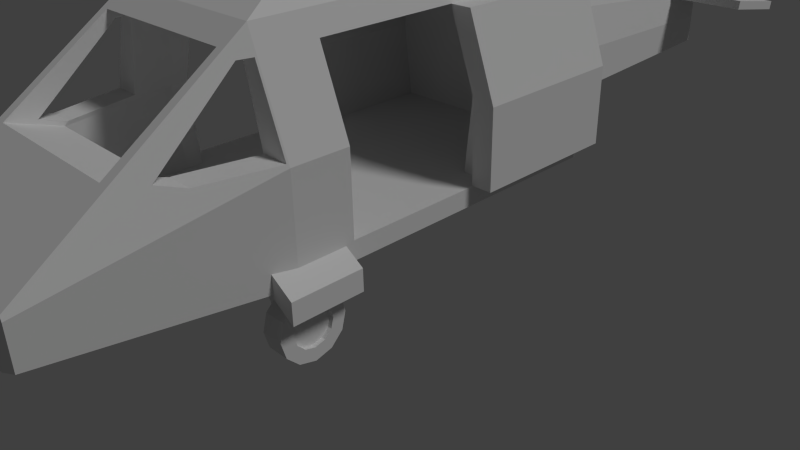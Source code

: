 # Source: black_hawk_eo.blend  (saved by Blender 2.79.0; exported with 4.5.12 LTS)
import bpy
from mathutils import Matrix  # noqa: F401  (used for matrix-valued properties, if any)

bpy.ops.wm.read_factory_settings(use_empty=True)
scene = bpy.context.scene
scene.name = 'Untitled'

# ---- collections
col_collection_1 = bpy.data.collections.new('Collection 1'); scene.collection.children.link(col_collection_1)

# ---- materials (node trees are filled in below, after node groups)
mat_material = bpy.data.materials.new('Material')
mat_material.alpha_threshold = 0.0
mat_material.use_transparent_shadow = False
mat_material.roughness = 0.5

# ---- material node trees

# ---- world
world_world = bpy.data.worlds.new('World'); scene.world = world_world
world_world.color = (0.05088, 0.05088, 0.05088)
world_world.use_sun_shadow = False
world_world.sun_shadow_jitter_overblur = 0.0
world_world.cycles.sampling_method = 'NONE'
world_world.cycles.sample_map_resolution = 256

# ---- cameras
cam_camera = bpy.data.cameras.new('Camera')
cam_camera.clip_end = 100.0
cam_camera.lens = 35.0
cam_camera.sensor_width = 32.0
cam_camera.sensor_height = 18.0
cam_camera.ortho_scale = 7.314
cam_camera.dof.focus_distance = 0.0
cam_camera.dof.aperture_fstop = 128.0

# ---- lights
light_lamp = bpy.data.lights.new('Lamp', 'SUN')
light_lamp.transmission_factor = 0.0
light_lamp.cutoff_distance = 30.0
light_lamp.angle = 0.1993
light_lamp.energy = 1.0
light_lamp.shadow_buffer_clip_start = 1.001
light_lamp.shadow_soft_size = 0.1
light_lamp.shadow_cascade_max_distance = 1000.0
light_lamp.cycles.use_multiple_importance_sampling = False

# ---- meshes
me_cube = bpy.data.meshes.new('Cube')
me_cube.from_pydata([(-1.405, -2.535, -0.9843), (-1.405, -2.535, -0.7132), (-1.405, -1.647, -0.9843), (-1.405, -1.647, -0.7132), (-1.754, -2.535, -1.215), (-1.754, -2.535, -0.9444), (-1.754, -1.647, -1.215), (-1.754, -1.647, -0.9444), (1.405, -2.535, -0.9843), (1.405, -2.535, -0.7132), (1.405, -1.647, -0.9843), (1.405, -1.647, -0.7132), (1.754, -2.535, -1.215), (1.754, -2.535, -0.9444), (1.754, -1.647, -1.215), (1.754, -1.647, -0.9444), (-1.502, 2.243, -0.7636), (-1.155, 2.243, 1.231), (-1.502, 0.2435, -0.7636), (-1.155, 0.2435, 1.231), (-1.768, 2.243, -0.7636), (-1.422, 2.243, 1.231), (-1.768, 0.2435, -0.7636), (-1.422, 0.2435, 1.231), (-1.502, 2.243, 0.2335), (-1.502, 0.2435, 0.2335), (-1.768, 0.2435, 0.2335), (-1.768, 2.243, 0.2335), (1.502, 0.2435, -0.7636), (1.155, 0.2435, 1.231), (1.502, 2.243, -0.7636), (1.155, 2.243, 1.231), (1.768, 0.2435, -0.7636), (1.422, 0.2435, 1.231), (1.768, 2.243, -0.7636), (1.422, 2.243, 1.231), (1.502, 0.2435, 0.2335), (1.502, 2.243, 0.2335), (1.768, 2.243, 0.2335), (1.768, 0.2435, 0.2335), (0.04908, 8.171, 1.942), (0.04908, 8.071, 1.842), (0.04908, 7.971, 1.942), (0.04908, 8.071, 2.042), (-0.006686, 0.2085, 1.794), (-0.006686, 0.2085, 2.192), (0.2464, 0.0585, 2.192), (0.2464, 0.0585, 1.794), (0.2464, -0.2415, 2.192), (0.2464, -0.2415, 1.794), (-0.006686, -0.3915, 2.192), (-0.006686, -0.3915, 1.794), (-0.2598, -0.2415, 2.192), (-0.2598, -0.2415, 1.794), (-0.2598, 0.0585, 2.192), (-0.2598, 0.0585, 1.794), (-1.154, -1.139, 1.708), (-0.832, -1.139, 1.985), (-1.154, 1.139, 1.708), (-0.832, 1.139, 1.985), (-0.9788, -1.139, 1.494), (-0.6573, -1.139, 1.771), (-0.9788, 1.139, 1.494), (-0.6573, 1.139, 1.771), (0.9782, -1.139, 1.494), (0.6567, -1.139, 1.771), (0.9782, 1.139, 1.494), (0.6567, 1.139, 1.771), (1.153, -1.139, 1.707), (0.8314, -1.139, 1.984), (1.153, 1.139, 1.707), (0.8314, 1.139, 1.984), (-1.352, 6.466, 0.06531), (-1.352, 6.489, 0.1906), (-1.352, 7.565, -0.1284), (-1.352, 7.587, -0.003112), (1.352, 6.466, 0.06531), (1.352, 6.489, 0.1906), (1.352, 7.565, -0.1284), (1.352, 7.587, -0.003112), (-0.1034, 5.318, -0.2299), (-0.1034, 7.899, 1.764), (-0.1034, 7.324, -0.2299), (-0.1034, 8.242, 1.764), (0.1034, 5.318, -0.2299), (0.1034, 7.899, 1.764), (0.1034, 7.324, -0.2299), (0.1034, 8.242, 1.764), (-0.1034, 7.899, 2.075), (-0.1034, 8.242, 2.075), (0.1034, 8.242, 2.075), (0.1034, 7.899, 2.075), (-1.519, -2.251, 0.2531), (-1.519, -1.539, 0.2531), (-1.519, -1.539, -0.7636), (-1.519, 0.4613, -0.7636), (-1.519, 0.4613, 0.2531), (-1.519, 2.176, 0.2531), (-1.519, 2.176, -1.0), (-1.519, -2.251, -1.0), (-1.116, -4.839, -0.8789), (-1.116, -4.839, -0.3643), (-1.063, -2.251, 1.506), (-1.063, 2.176, 1.506), (-1.163, 0.4613, 1.231), (-1.163, -1.539, 1.231), (-0.5961, 3.233, -0.1042), (-0.5961, 3.233, -0.6937), (-1.023, 1.827, -1.172), (-1.023, -2.255, -1.172), (-1.299, -3.149, 0.2801), (1.13, -4.839, -0.3643), (1.116, -4.839, -0.8789), (-1.165, -2.274, 1.21), (-0.5315, -1.165, 1.979), (-0.5315, 1.048, 1.979), (-0.4172, 3.233, 0.4853), (1.519, 2.176, -1.0), (0.5961, 3.233, -0.6937), (-0.1501, 7.342, -0.4168), (1.023, 1.827, -1.172), (1.023, -2.255, -1.172), (-1.499, -2.274, 0.2916), (-1.196, -3.44, 0.3759), (-0.7524, -4.843, -1.051), (1.519, -2.251, -1.0), (1.116, -4.839, -0.3052), (-1.116, -4.839, -0.3052), (0.7524, -4.843, -1.051), (-1.125, -2.446, 1.21), (1.063, 2.176, 1.506), (0.5315, 1.048, 1.979), (1.063, -2.251, 1.506), (0.5315, -1.165, 1.979), (0.4172, 3.233, 0.4853), (1.519, 2.176, 0.2531), (0.5961, 3.233, -0.1042), (0.1501, 7.342, -0.4168), (-1.166, -2.274, 0.2916), (-0.9685, -3.44, 0.3759), (-0.9685, -3.149, 0.2801), (1.519, -2.251, 0.2531), (1.199, -3.44, 0.3759), (0.9685, -3.78, 0.4358), (-0.9685, -3.78, 0.4358), (0.9685, -2.522, 1.316), (-0.9737, -2.274, 1.21), (-1.149, -2.342, 1.21), (1.519, 0.4613, 0.2531), (1.519, 0.4613, -0.7636), (1.519, -1.539, -0.7636), (1.519, -1.539, 0.2531), (-0.9685, -3.146, 0.2801), (-0.9685, -2.446, 1.21), (-0.9685, -2.522, 1.316), (-0.9685, -3.188, 0.2343), (-0.9685, -2.342, 1.21), (-0.9685, -2.297, 1.21), (-0.9685, -2.276, 1.232), (1.291, -3.149, 0.2801), (0.9685, -2.276, 1.232), (0.9685, -2.297, 1.21), (0.9685, -2.342, 1.21), (0.9685, -2.446, 1.21), (0.9685, -3.44, 0.3759), (0.9685, -3.149, 0.2801), (0.9685, -3.146, 0.2801), (0.9685, -3.188, 0.2343), (-0.9685, -1.752, 1.232), (1.163, -1.539, 1.231), (1.163, 0.4613, 1.231), (1.499, -2.274, 0.2916), (1.123, -2.446, 1.21), (0.9685, -2.274, 1.21), (1.165, -2.274, 1.21), (1.149, -2.342, 1.21), (0.9685, -3.122, 0.2804), (1.194, -3.188, -0.7636), (-1.194, -3.188, -0.7636), (-1.298, -1.752, 0.2343), (0.9685, -1.752, 1.232), (1.159, -2.274, 0.2916), (1.046, -2.274, 0.8697), (1.298, -1.752, 0.2343), (1.194, -1.752, -0.7636), (-1.194, -1.752, -0.7636), (-1.298, -1.539, 0.2343), (-0.969, -1.539, 1.231), (-0.969, 0.4613, 1.231), (-1.298, 0.4613, 0.2343), (-1.298, 1.998, 0.2343), (-0.9685, 1.998, 1.232), (0.9685, 1.998, 1.232), (1.194, 1.998, -0.7636), (-1.194, 1.998, -0.7636), (-1.194, 0.4613, -0.7636), (-1.194, -1.539, -0.7636), (1.298, 1.998, 0.2343), (1.298, 0.4613, 0.2343), (0.969, 0.4613, 1.231), (0.969, -1.539, 1.231), (1.298, -1.539, 0.2343), (1.194, -1.539, -0.7636), (1.194, 0.4613, -0.7636), (-0.1548, 7.359, -0.4098), (-0.1548, 7.359, -0.824), (0.1548, 7.359, -0.824), (-0.1509, 7.359, 0.004524), (0.1509, 7.359, 0.004524), (0.1548, 7.359, -0.4098), (-0.7608, -2.042, -0.9923), (-0.7608, -2.042, -0.7912), (-0.7608, -2.243, -0.9923), (-0.7608, -2.243, -0.7912), (-1.092, -2.042, -1.601), (-1.092, -2.042, -1.399), (-1.092, -2.243, -1.601), (-1.092, -2.243, -1.399), (0.7608, -2.243, -0.9923), (0.7608, -2.243, -0.7912), (0.7608, -2.042, -0.9923), (0.7608, -2.042, -0.7912), (1.092, -2.243, -1.601), (1.092, -2.243, -1.399), (1.092, -2.042, -1.601), (1.092, -2.042, -1.399), (-0.1804, 3.2, -1.641), (-0.1804, 3.059, -1.5), (-0.1804, 3.341, -1.5), (-0.1804, 3.2, -1.359), (0.1804, 3.2, -1.641), (0.1804, 3.059, -1.5), (0.1804, 3.341, -1.5), (0.1804, 3.2, -1.359), (-0.1804, 2.422, -0.8636), (-0.1804, 2.564, -0.7222), (0.1804, 2.564, -0.7222), (0.1804, 2.422, -0.8636), (-1.285, -2.243, -1.6), (-1.285, -2.243, -0.9113), (-1.285, -2.043, -1.6), (-1.285, -2.043, -0.9113), (-1.09, -2.243, -1.6), (-1.09, -2.243, -0.9113), (-1.09, -2.043, -1.6), (-1.09, -2.043, -0.9113), (1.09, -2.243, -1.6), (1.09, -2.243, -0.9113), (1.09, -2.043, -1.6), (1.09, -2.043, -0.9113), (1.285, -2.243, -1.6), (1.285, -2.243, -0.9113), (1.285, -2.043, -1.6), (1.285, -2.043, -0.9113), (0.1364, 3.216, -1.085), (0.1364, 3.424, -1.14), (-0.1364, 3.216, -1.085), (-0.1364, 3.424, -1.14), (0.1364, 3.424, -1.14), (0.1364, 3.576, -1.292), (-0.1364, 3.424, -1.14), (-0.1364, 3.576, -1.292), (0.1364, 3.576, -1.292), (0.1364, 3.632, -1.5), (-0.1364, 3.576, -1.292), (-0.1364, 3.632, -1.5), (0.1364, 3.632, -1.5), (0.1364, 3.576, -1.708), (-0.1364, 3.632, -1.5), (-0.1364, 3.576, -1.708), (0.1364, 3.576, -1.708), (0.1364, 3.424, -1.86), (-0.1364, 3.576, -1.708), (-0.1364, 3.424, -1.86), (0.1364, 3.424, -1.86), (0.1364, 3.216, -1.915), (-0.1364, 3.424, -1.86), (-0.1364, 3.216, -1.915), (0.1364, 3.216, -1.915), (0.1364, 3.009, -1.86), (-0.1364, 3.216, -1.915), (-0.1364, 3.009, -1.86), (0.1364, 3.009, -1.86), (0.1364, 2.857, -1.708), (-0.1364, 3.009, -1.86), (-0.1364, 2.857, -1.708), (0.1364, 2.857, -1.708), (0.1364, 2.801, -1.5), (-0.1364, 2.857, -1.708), (-0.1364, 2.801, -1.5), (0.1364, 2.801, -1.5), (0.1364, 2.857, -1.292), (-0.1364, 2.801, -1.5), (-0.1364, 2.857, -1.292), (0.1364, 3.009, -1.14), (0.1364, 3.091, -1.282), (0.1364, 3.216, -1.085), (0.1364, 3.216, -1.249), (0.1364, 2.999, -1.374), (0.1364, 2.857, -1.292), (0.1364, 2.965, -1.5), (0.1364, 2.801, -1.5), (0.1364, 2.999, -1.626), (0.1364, 2.857, -1.708), (0.1364, 3.091, -1.718), (0.1364, 3.009, -1.86), (0.1364, 3.216, -1.751), (0.1364, 3.216, -1.915), (0.1364, 3.342, -1.718), (0.1364, 3.424, -1.86), (0.1364, 3.434, -1.626), (0.1364, 3.576, -1.708), (0.1364, 3.468, -1.5), (0.1364, 3.632, -1.5), (0.1364, 3.434, -1.374), (0.1364, 3.576, -1.292), (0.1364, 3.342, -1.282), (0.1364, 3.424, -1.14), (0.1364, 3.009, -1.14), (0.1364, 3.216, -1.085), (-0.1364, 3.009, -1.14), (-0.1364, 3.216, -1.085), (0.1364, 2.857, -1.292), (0.1364, 3.009, -1.14), (-0.1364, 2.857, -1.292), (-0.1364, 3.009, -1.14), (-0.1364, 3.424, -1.86), (-0.1364, 3.216, -1.915), (-0.1364, 3.009, -1.86), (-0.1364, 2.857, -1.708), (-0.1364, 3.576, -1.708), (-0.1364, 2.801, -1.5), (-0.1364, 3.632, -1.5), (-0.1364, 2.857, -1.292), (-0.1364, 3.576, -1.292), (-0.1364, 3.009, -1.14), (-0.1364, 3.424, -1.14), (-0.1364, 3.216, -1.085), (0.1364, 3.091, -1.282), (0.0881, 3.091, -1.282), (0.1364, 3.216, -1.249), (0.0881, 3.216, -1.249), (0.0881, 3.091, -1.718), (0.0881, 3.216, -1.751), (0.0881, 3.342, -1.718), (0.0881, 2.999, -1.626), (0.0881, 3.434, -1.626), (0.0881, 3.468, -1.5), (0.0881, 2.965, -1.5), (0.0881, 3.434, -1.374), (0.0881, 2.999, -1.374), (0.0881, 3.342, -1.282), (0.0881, 3.091, -1.282), (0.0881, 3.216, -1.249), (0.1364, 2.999, -1.374), (0.0881, 2.999, -1.374), (0.1364, 3.091, -1.282), (0.0881, 3.091, -1.282), (0.1364, 2.965, -1.5), (0.0881, 2.965, -1.5), (0.1364, 2.999, -1.374), (0.0881, 2.999, -1.374), (0.1364, 2.999, -1.626), (0.0881, 2.999, -1.626), (0.1364, 2.965, -1.5), (0.0881, 2.965, -1.5), (0.1364, 3.091, -1.718), (0.0881, 3.091, -1.718), (0.1364, 2.999, -1.626), (0.0881, 2.999, -1.626), (0.1364, 3.216, -1.751), (0.0881, 3.216, -1.751), (0.1364, 3.091, -1.718), (0.0881, 3.091, -1.718), (0.1364, 3.342, -1.718), (0.0881, 3.342, -1.718), (0.1364, 3.216, -1.751), (0.0881, 3.216, -1.751), (0.1364, 3.434, -1.626), (0.0881, 3.434, -1.626), (0.1364, 3.342, -1.718), (0.0881, 3.342, -1.718), (0.1364, 3.468, -1.5), (0.0881, 3.468, -1.5), (0.1364, 3.434, -1.626), (0.0881, 3.434, -1.626), (0.1364, 3.434, -1.374), (0.0881, 3.434, -1.374), (0.1364, 3.468, -1.5), (0.0881, 3.468, -1.5), (0.1364, 3.342, -1.282), (0.0881, 3.342, -1.282), (0.1364, 3.434, -1.374), (0.0881, 3.434, -1.374), (0.1364, 3.216, -1.249), (0.0881, 3.216, -1.249), (0.1364, 3.342, -1.282), (0.0881, 3.342, -1.282), (-0.1364, 2.973, -1.5), (-0.1364, 3.006, -1.378), (-0.1364, 3.338, -1.711), (-0.1364, 3.216, -1.744), (-0.1364, 3.427, -1.378), (-0.1364, 3.338, -1.289), (-0.1364, 3.095, -1.289), (-0.1364, 3.427, -1.622), (-0.1364, 3.46, -1.5), (-0.1364, 3.216, -1.256), (-0.1364, 3.095, -1.711), (-0.1364, 3.006, -1.622), (-0.09103, 2.973, -1.5), (-0.09103, 3.006, -1.378), (-0.09103, 3.338, -1.711), (-0.09103, 3.216, -1.744), (-0.09103, 3.427, -1.378), (-0.09103, 3.338, -1.289), (-0.09103, 3.095, -1.289), (-0.09103, 3.427, -1.622), (-0.09103, 3.46, -1.5), (-0.09103, 3.216, -1.256), (-0.09103, 3.095, -1.711), (-0.09103, 3.006, -1.622), (-1.551, -2.143, -1.085), (-1.551, -2.35, -1.14), (-1.278, -2.143, -1.085), (-1.278, -2.35, -1.14), (-1.551, -2.35, -1.14), (-1.551, -2.502, -1.292), (-1.278, -2.35, -1.14), (-1.278, -2.502, -1.292), (-1.551, -2.502, -1.292), (-1.551, -2.558, -1.5), (-1.278, -2.502, -1.292), (-1.278, -2.558, -1.5), (-1.551, -2.558, -1.5), (-1.551, -2.502, -1.708), (-1.278, -2.558, -1.5), (-1.278, -2.502, -1.708), (-1.551, -2.502, -1.708), (-1.551, -2.35, -1.86), (-1.278, -2.502, -1.708), (-1.278, -2.35, -1.86), (-1.551, -2.35, -1.86), (-1.551, -2.143, -1.915), (-1.278, -2.35, -1.86), (-1.278, -2.143, -1.915), (-1.551, -2.143, -1.915), (-1.551, -1.935, -1.86), (-1.278, -2.143, -1.915), (-1.278, -1.935, -1.86), (-1.551, -1.935, -1.86), (-1.551, -1.783, -1.708), (-1.278, -1.935, -1.86), (-1.278, -1.783, -1.708), (-1.551, -1.783, -1.708), (-1.551, -1.728, -1.5), (-1.278, -1.783, -1.708), (-1.278, -1.728, -1.5), (-1.551, -1.728, -1.5), (-1.551, -1.783, -1.292), (-1.278, -1.728, -1.5), (-1.278, -1.783, -1.292), (-1.551, -1.935, -1.14), (-1.551, -2.017, -1.282), (-1.551, -2.143, -1.085), (-1.551, -2.143, -1.249), (-1.551, -1.925, -1.374), (-1.551, -1.783, -1.292), (-1.551, -1.891, -1.5), (-1.551, -1.728, -1.5), (-1.551, -1.925, -1.626), (-1.551, -1.783, -1.708), (-1.551, -2.017, -1.718), (-1.551, -1.935, -1.86), (-1.551, -2.143, -1.751), (-1.551, -2.143, -1.915), (-1.551, -2.268, -1.718), (-1.551, -2.35, -1.86), (-1.551, -2.36, -1.626), (-1.551, -2.502, -1.708), (-1.551, -2.394, -1.5), (-1.551, -2.558, -1.5), (-1.551, -2.36, -1.374), (-1.551, -2.502, -1.292), (-1.551, -2.268, -1.282), (-1.551, -2.35, -1.14), (-1.551, -1.935, -1.14), (-1.551, -2.143, -1.085), (-1.278, -1.935, -1.14), (-1.278, -2.143, -1.085), (-1.551, -1.783, -1.292), (-1.551, -1.935, -1.14), (-1.278, -1.783, -1.292), (-1.278, -1.935, -1.14), (-1.278, -2.35, -1.86), (-1.278, -2.143, -1.915), (-1.278, -1.935, -1.86), (-1.278, -1.783, -1.708), (-1.278, -2.502, -1.708), (-1.278, -1.728, -1.5), (-1.278, -2.558, -1.5), (-1.278, -1.783, -1.292), (-1.278, -2.502, -1.292), (-1.278, -1.935, -1.14), (-1.278, -2.35, -1.14), (-1.278, -2.143, -1.085), (-1.551, -2.017, -1.282), (-1.502, -2.017, -1.282), (-1.551, -2.143, -1.249), (-1.502, -2.143, -1.249), (-1.502, -2.017, -1.718), (-1.502, -2.143, -1.751), (-1.502, -2.268, -1.718), (-1.502, -1.925, -1.626), (-1.502, -2.36, -1.626), (-1.502, -2.394, -1.5), (-1.502, -1.891, -1.5), (-1.502, -2.36, -1.374), (-1.502, -1.925, -1.374), (-1.502, -2.268, -1.282), (-1.502, -2.017, -1.282), (-1.502, -2.143, -1.249), (-1.551, -1.925, -1.374), (-1.502, -1.925, -1.374), (-1.551, -2.017, -1.282), (-1.502, -2.017, -1.282), (-1.551, -1.891, -1.5), (-1.502, -1.891, -1.5), (-1.551, -1.925, -1.374), (-1.502, -1.925, -1.374), (-1.551, -1.925, -1.626), (-1.502, -1.925, -1.626), (-1.551, -1.891, -1.5), (-1.502, -1.891, -1.5), (-1.551, -2.017, -1.718), (-1.502, -2.017, -1.718), (-1.551, -1.925, -1.626), (-1.502, -1.925, -1.626), (-1.551, -2.143, -1.751), (-1.502, -2.143, -1.751), (-1.551, -2.017, -1.718), (-1.502, -2.017, -1.718), (-1.551, -2.268, -1.718), (-1.502, -2.268, -1.718), (-1.551, -2.143, -1.751), (-1.502, -2.143, -1.751), (-1.551, -2.36, -1.626), (-1.502, -2.36, -1.626), (-1.551, -2.268, -1.718), (-1.502, -2.268, -1.718), (-1.551, -2.394, -1.5), (-1.502, -2.394, -1.5), (-1.551, -2.36, -1.626), (-1.502, -2.36, -1.626), (-1.551, -2.36, -1.374), (-1.502, -2.36, -1.374), (-1.551, -2.394, -1.5), (-1.502, -2.394, -1.5), (-1.551, -2.268, -1.282), (-1.502, -2.268, -1.282), (-1.551, -2.36, -1.374), (-1.502, -2.36, -1.374), (-1.551, -2.143, -1.249), (-1.502, -2.143, -1.249), (-1.551, -2.268, -1.282), (-1.502, -2.268, -1.282), (1.551, -2.143, -1.085), (1.551, -1.935, -1.14), (1.278, -2.143, -1.085), (1.278, -1.935, -1.14), (1.551, -1.935, -1.14), (1.551, -1.783, -1.292), (1.278, -1.935, -1.14), (1.278, -1.783, -1.292), (1.551, -1.783, -1.292), (1.551, -1.728, -1.5), (1.278, -1.783, -1.292), (1.278, -1.728, -1.5), (1.551, -1.728, -1.5), (1.551, -1.783, -1.708), (1.278, -1.728, -1.5), (1.278, -1.783, -1.708), (1.551, -1.783, -1.708), (1.551, -1.935, -1.86), (1.278, -1.783, -1.708), (1.278, -1.935, -1.86), (1.551, -1.935, -1.86), (1.551, -2.143, -1.915), (1.278, -1.935, -1.86), (1.278, -2.143, -1.915), (1.551, -2.143, -1.915), (1.551, -2.35, -1.86), (1.278, -2.143, -1.915), (1.278, -2.35, -1.86), (1.551, -2.35, -1.86), (1.551, -2.502, -1.708), (1.278, -2.35, -1.86), (1.278, -2.502, -1.708), (1.551, -2.502, -1.708), (1.551, -2.558, -1.5), (1.278, -2.502, -1.708), (1.278, -2.558, -1.5), (1.551, -2.558, -1.5), (1.551, -2.502, -1.292), (1.278, -2.558, -1.5), (1.278, -2.502, -1.292), (1.551, -2.35, -1.14), (1.551, -2.268, -1.282), (1.551, -2.143, -1.085), (1.551, -2.143, -1.249), (1.551, -2.36, -1.374), (1.551, -2.502, -1.292), (1.551, -2.394, -1.5), (1.551, -2.558, -1.5), (1.551, -2.36, -1.626), (1.551, -2.502, -1.708), (1.551, -2.268, -1.718), (1.551, -2.35, -1.86), (1.551, -2.143, -1.751), (1.551, -2.143, -1.915), (1.551, -2.017, -1.718), (1.551, -1.935, -1.86), (1.551, -1.925, -1.626), (1.551, -1.783, -1.708), (1.551, -1.891, -1.5), (1.551, -1.728, -1.5), (1.551, -1.925, -1.374), (1.551, -1.783, -1.292), (1.551, -2.017, -1.282), (1.551, -1.935, -1.14), (1.551, -2.35, -1.14), (1.551, -2.143, -1.085), (1.278, -2.35, -1.14), (1.278, -2.143, -1.085), (1.551, -2.502, -1.292), (1.551, -2.35, -1.14), (1.278, -2.502, -1.292), (1.278, -2.35, -1.14), (1.278, -1.935, -1.86), (1.278, -2.143, -1.915), (1.278, -2.35, -1.86), (1.278, -2.502, -1.708), (1.278, -1.783, -1.708), (1.278, -2.558, -1.5), (1.278, -1.728, -1.5), (1.278, -2.502, -1.292), (1.278, -1.783, -1.292), (1.278, -2.35, -1.14), (1.278, -1.935, -1.14), (1.278, -2.143, -1.085), (1.551, -2.268, -1.282), (1.502, -2.268, -1.282), (1.551, -2.143, -1.249), (1.502, -2.143, -1.249), (1.502, -2.268, -1.718), (1.502, -2.143, -1.751), (1.502, -2.017, -1.718), (1.502, -2.36, -1.626), (1.502, -1.925, -1.626), (1.502, -1.891, -1.5), (1.502, -2.394, -1.5), (1.502, -1.925, -1.374), (1.502, -2.36, -1.374), (1.502, -2.017, -1.282), (1.502, -2.268, -1.282), (1.502, -2.143, -1.249), (1.551, -2.36, -1.374), (1.502, -2.36, -1.374), (1.551, -2.268, -1.282), (1.502, -2.268, -1.282), (1.551, -2.394, -1.5), (1.502, -2.394, -1.5), (1.551, -2.36, -1.374), (1.502, -2.36, -1.374), (1.551, -2.36, -1.626), (1.502, -2.36, -1.626), (1.551, -2.394, -1.5), (1.502, -2.394, -1.5), (1.551, -2.268, -1.718), (1.502, -2.268, -1.718), (1.551, -2.36, -1.626), (1.502, -2.36, -1.626), (1.551, -2.143, -1.751), (1.502, -2.143, -1.751), (1.551, -2.268, -1.718), (1.502, -2.268, -1.718), (1.551, -2.017, -1.718), (1.502, -2.017, -1.718), (1.551, -2.143, -1.751), (1.502, -2.143, -1.751), (1.551, -1.925, -1.626), (1.502, -1.925, -1.626), (1.551, -2.017, -1.718), (1.502, -2.017, -1.718), (1.551, -1.891, -1.5), (1.502, -1.891, -1.5), (1.551, -1.925, -1.626), (1.502, -1.925, -1.626), (1.551, -1.925, -1.374), (1.502, -1.925, -1.374), (1.551, -1.891, -1.5), (1.502, -1.891, -1.5), (1.551, -2.017, -1.282), (1.502, -2.017, -1.282), (1.551, -1.925, -1.374), (1.502, -1.925, -1.374), (1.551, -2.143, -1.249), (1.502, -2.143, -1.249), (1.551, -2.017, -1.282), (1.502, -2.017, -1.282), (-1.455, 2.171, -0.9957), (-0.5819, 3.222, -0.7796), (1.455, 2.171, -0.9957), (0.5819, 3.222, -0.7796), (-0.006686, 0.5685, 2.192), (0.5502, 0.2385, 2.192), (0.5502, -0.4215, 2.192), (-0.5635, -0.4215, 2.192), (-0.5635, 0.2385, 2.192), (-0.006686, -0.7515, 2.192), (-0.006686, 0.5685, 2.392), (0.5502, 0.2385, 2.392), (0.5502, -0.4215, 2.392), (-0.5635, -0.4215, 2.392), (-0.5635, 0.2385, 2.392), (-0.006686, -0.7515, 2.392), (-0.006686, 0.2385, 2.472), (0.2717, 0.0735, 2.472), (0.2717, -0.2565, 2.472), (-0.2851, -0.2565, 2.472), (-0.2851, 0.0735, 2.472), (-0.006686, -0.4215, 2.472), (0.2042, 7.971, 1.942), (0.2042, 8.071, 2.042), (0.2042, 8.171, 1.942), (0.2042, 8.071, 1.842), (0.3593, 7.868, 1.942), (0.3593, 8.071, 2.144), (0.3593, 8.274, 1.942), (0.2042, 8.274, 1.942), (0.3593, 8.071, 1.739), (0.2042, 7.868, 1.942), (0.2042, 8.071, 2.144), (0.2042, 8.071, 1.739)], [(119, 137)], [(1, 0, 2, 3), (3, 2, 6, 7), (7, 6, 4, 5), (5, 4, 0, 1), (0, 4, 6, 2), (5, 1, 3, 7), (9, 11, 10, 8), (11, 15, 14, 10), (15, 13, 12, 14), (13, 9, 8, 12), (8, 10, 14, 12), (13, 15, 11, 9), (24, 25, 18, 16), (25, 26, 22, 18), (26, 27, 20, 22), (27, 24, 16, 20), (16, 18, 22, 20), (21, 23, 19, 17), (21, 17, 24, 27), (23, 21, 27, 26), (19, 23, 26, 25), (17, 19, 25, 24), (36, 37, 30, 28), (37, 38, 34, 30), (38, 39, 32, 34), (39, 36, 28, 32), (28, 30, 34, 32), (33, 35, 31, 29), (33, 29, 36, 39), (35, 33, 39, 38), (31, 35, 38, 37), (29, 31, 37, 36), (734, 733, 742, 739), (732, 735, 743, 741), (733, 732, 741, 742), (735, 734, 739, 743), (40, 41, 42, 43), (44, 45, 46, 47), (47, 46, 48, 49), (49, 48, 50, 51), (51, 50, 52, 53), (53, 52, 54, 55), (55, 54, 45, 44), (57, 59, 58, 56), (59, 63, 62, 58), (63, 61, 60, 62), (61, 57, 56, 60), (56, 58, 62, 60), (61, 63, 59, 57), (65, 67, 66, 64), (67, 71, 70, 66), (71, 69, 68, 70), (69, 65, 64, 68), (64, 66, 70, 68), (69, 71, 67, 65), (73, 75, 74, 72), (75, 79, 78, 74), (79, 77, 76, 78), (77, 73, 72, 76), (72, 74, 78, 76), (77, 79, 75, 73), (81, 83, 82, 80), (83, 87, 86, 82), (87, 85, 84, 86), (85, 81, 80, 84), (80, 82, 86, 84), (85, 87, 90, 91), (91, 90, 89, 88), (83, 81, 88, 89), (81, 85, 91, 88), (87, 83, 89, 90), (92, 93, 94, 95, 96, 97, 98, 99), (92, 99, 100, 101), (102, 103, 97, 96, 104, 105, 93, 92), (98, 97, 106, 107), (99, 98, 108, 109), (92, 101, 127, 123, 110, 122, 113, 102), (99, 109, 124, 100), (111, 101, 100, 112), (103, 102, 114, 115), (103, 116, 106, 97), (117, 98, 107, 118), (98, 117, 120, 108), (109, 108, 120, 121), (112, 125, 141, 111), (126, 127, 101, 111), (112, 100, 124, 128), (102, 113, 147, 129, 123, 127), (130, 103, 115, 131), (102, 132, 133, 114), (133, 131, 115, 114), (103, 130, 134, 116), (135, 117, 118, 136), (204, 106, 116, 207), (117, 125, 121, 120), (109, 121, 128, 124), (122, 110, 140, 152, 138), (110, 123, 139, 140), (143, 144, 127, 126, 132, 145), (113, 122, 138, 146), (132, 130, 131, 133), (132, 102, 127, 144, 154, 145), (134, 130, 135, 136), (135, 148, 149, 150, 151, 141, 125, 117), (121, 125, 112, 128), (153, 139, 123, 129), (154, 144, 155, 152, 140, 139, 153, 156, 157, 158), (111, 141, 132, 171, 159, 142), (143, 145, 160, 161, 162, 163, 164, 165, 166, 167), (144, 143, 167, 155), (146, 157, 156, 147, 113), (146, 138, 152, 155, 179, 168, 158, 157), (156, 153, 129, 147), (130, 132, 141, 151, 169, 170, 148, 135), (145, 154, 158, 160), (165, 164, 142, 159), (161, 160, 173), (174, 175, 162, 161, 173), (175, 172, 163, 162), (172, 142, 164, 163), (166, 165, 159, 171, 181, 176), (167, 166, 176), (167, 177, 178, 155), (180, 160, 158, 168), (173, 182, 181, 171, 174), (175, 174, 171, 132, 126, 111, 142, 172), (183, 167, 176, 181), (177, 167, 183, 184), (185, 178, 177, 184), (155, 178, 185, 179), (168, 179, 186, 187, 188, 189, 190, 191), (180, 168, 191, 192), (181, 182, 173, 160, 180, 183), (185, 184, 193, 194), (179, 185, 194, 190, 189, 195, 196, 186), (191, 190, 197, 192), (192, 197, 198, 199, 200, 201, 183, 180), (197, 193, 184, 183, 201, 202, 203, 198), (190, 194, 193, 197), (104, 96, 95, 195, 189, 188), (188, 187, 105, 104), (95, 94, 196, 195), (187, 186, 196, 94, 93, 105), (199, 198, 203, 149, 148, 170), (170, 169, 200, 199), (203, 202, 150, 149), (169, 151, 150, 202, 201, 200), (136, 209, 208, 134), (136, 118, 206, 209), (116, 134, 208, 207), (118, 107, 205, 206), (107, 106, 204, 205), (206, 205, 204, 209), (208, 209, 204, 207), (211, 213, 212, 210), (213, 217, 216, 212), (217, 215, 214, 216), (215, 211, 210, 214), (210, 212, 216, 214), (215, 217, 213, 211), (219, 221, 220, 218), (221, 225, 224, 220), (225, 223, 222, 224), (223, 219, 218, 222), (218, 220, 224, 222), (223, 225, 221, 219), (227, 229, 228, 226), (229, 233, 232, 228), (233, 231, 230, 232), (231, 227, 226, 230), (226, 228, 232, 230), (231, 233, 236, 237), (237, 236, 235, 234), (229, 227, 234, 235), (227, 231, 237, 234), (233, 229, 235, 236), (239, 241, 240, 238), (241, 245, 244, 240), (245, 243, 242, 244), (243, 239, 238, 242), (238, 240, 244, 242), (247, 249, 248, 246), (249, 253, 252, 248), (253, 251, 250, 252), (251, 247, 246, 250), (246, 248, 252, 250), (319, 321, 320, 318), (271, 273, 272, 270), (255, 257, 256, 254), (287, 289, 288, 286), (267, 269, 268, 266), (291, 293, 292, 290), (259, 261, 260, 258), (263, 265, 264, 262), (275, 277, 276, 274), (363, 365, 364, 362), (379, 381, 380, 378), (383, 385, 384, 382), (314, 312, 310, 308, 307, 309, 311, 313, 315, 317, 296, 294, 299, 301, 303, 302, 300, 298, 295, 297, 316), (283, 285, 284, 282), (387, 389, 388, 386), (306, 304, 302, 303, 305, 307, 308), (359, 361, 360, 358), (351, 353, 352, 350, 348, 345, 342, 343, 344, 346, 347, 349), (395, 397, 396, 394), (367, 369, 368, 366), (391, 393, 392, 390), (279, 281, 280, 278), (339, 341, 340, 338), (371, 373, 372, 370), (375, 377, 376, 374), (323, 325, 324, 322), (355, 357, 356, 354), (402, 406, 418, 414), (337, 336, 403, 407), (326, 327, 401, 400), (330, 326, 400, 405), (334, 332, 406, 402), (335, 337, 407, 404), (336, 334, 402, 403), (327, 328, 408, 401), (332, 330, 405, 406), (329, 331, 398, 409), (333, 335, 404, 399), (331, 333, 399, 398), (328, 329, 409, 408), (410, 411, 416, 419, 415, 414, 418, 417, 412, 413, 420, 421), (408, 409, 421, 420), (399, 404, 416, 411), (401, 408, 420, 413), (398, 399, 411, 410), (409, 398, 410, 421), (406, 405, 417, 418), (404, 407, 419, 416), (400, 401, 413, 412), (405, 400, 412, 417), (407, 403, 415, 419), (403, 402, 414, 415), (487, 489, 488, 486), (439, 441, 440, 438), (423, 425, 424, 422), (455, 457, 456, 454), (435, 437, 436, 434), (459, 461, 460, 458), (427, 429, 428, 426), (431, 433, 432, 430), (443, 445, 444, 442), (531, 533, 532, 530), (547, 549, 548, 546), (551, 553, 552, 550), (482, 480, 478, 476, 475, 477, 479, 481, 483, 485, 464, 462, 467, 469, 471, 470, 468, 466, 463, 465, 484), (451, 453, 452, 450), (555, 557, 556, 554), (474, 472, 470, 471, 473, 475, 476), (527, 529, 528, 526), (499, 501, 503, 505, 504, 502, 500, 498, 494, 495, 496, 497), (519, 521, 520, 518, 516, 513, 510, 511, 512, 514, 515, 517), (563, 565, 564, 562), (535, 537, 536, 534), (559, 561, 560, 558), (447, 449, 448, 446), (507, 509, 508, 506), (539, 541, 540, 538), (543, 545, 544, 542), (491, 493, 492, 490), (523, 525, 524, 522), (631, 633, 632, 630), (583, 585, 584, 582), (567, 569, 568, 566), (599, 601, 600, 598), (579, 581, 580, 578), (603, 605, 604, 602), (571, 573, 572, 570), (575, 577, 576, 574), (587, 589, 588, 586), (675, 677, 676, 674), (691, 693, 692, 690), (695, 697, 696, 694), (626, 624, 622, 620, 619, 621, 623, 625, 627, 629, 608, 606, 611, 613, 615, 614, 612, 610, 607, 609, 628), (595, 597, 596, 594), (699, 701, 700, 698), (618, 616, 614, 615, 617, 619, 620), (671, 673, 672, 670), (643, 645, 647, 649, 648, 646, 644, 642, 638, 639, 640, 641), (663, 665, 664, 662, 660, 657, 654, 655, 656, 658, 659, 661), (707, 709, 708, 706), (679, 681, 680, 678), (703, 705, 704, 702), (591, 593, 592, 590), (651, 653, 652, 650), (683, 685, 684, 682), (687, 689, 688, 686), (635, 637, 636, 634), (667, 669, 668, 666), (50, 48, 716, 719), (54, 52, 717, 718), (52, 50, 719, 717), (48, 46, 715, 716), (45, 54, 718, 714), (46, 45, 714, 715), (715, 714, 720, 721), (723, 725, 731, 729), (714, 718, 724, 720), (716, 715, 721, 722), (717, 719, 725, 723), (718, 717, 723, 724), (719, 716, 722, 725), (727, 726, 730, 729, 731, 728), (724, 723, 729, 730), (721, 720, 726, 727), (725, 722, 728, 731), (720, 724, 730, 726), (722, 721, 727, 728), (43, 733, 734, 40), (42, 732, 733, 43), (41, 735, 732, 42), (40, 734, 735, 41), (739, 738, 740, 743), (743, 740, 736, 741), (740, 738, 737, 736), (741, 736, 737, 742), (742, 737, 738, 739)])
_uv = me_cube.uv_layers.new(name='UVMap')
_uv.uv.foreach_set('vector', [0.3029, 0.5697, 0.316, 0.5697, 0.316, 0.4752, 0.3029, 0.4752, 0.3342, 0.3425, 0.325, 0.401, 0.325, 0.4752, 0.3342, 0.4167, 0.2698, 0.4167, 0.2698, 0.4752, 0.2909, 0.4752, 0.2909, 0.4167, 0.316, 0.5494, 0.3251, 0.6079, 0.3251, 0.5337, 0.316, 0.4752, 0.2698, 0.5697, 0.2864, 0.5697, 0.2864, 0.4752, 0.2698, 0.4752, 0.2909, 0.4167, 0.2909, 0.3425, 0.2698, 0.3425, 0.2698, 0.4167, 0.312, 0.3425, 0.312, 0.437, 0.325, 0.437, 0.325, 0.3425, 0.3433, 0.4752, 0.3433, 0.401, 0.3342, 0.3425, 0.3342, 0.4167, 0.2909, 0.401, 0.312, 0.401, 0.312, 0.3425, 0.2909, 0.3425, 0.3251, 0.5337, 0.3251, 0.6079, 0.3342, 0.5494, 0.3342, 0.4752, 0.3029, 0.5697, 0.3029, 0.4752, 0.2864, 0.4752, 0.2864, 0.5697, 0.312, 0.401, 0.2909, 0.401, 0.2909, 0.4752, 0.312, 0.4752, 0.3158, 0.5797, 0.3158, 0.5418, 0.3213, 0.5418, 0.3213, 0.5797, 0.2881, 0.5458, 0.292, 0.5811, 0.2869, 0.588, 0.2829, 0.5527, 0.3158, 0.5418, 0.3158, 0.5039, 0.3213, 0.5039, 0.3213, 0.5418, 0.3211, 0.4159, 0.3172, 0.4512, 0.312, 0.4443, 0.316, 0.409, 0.3048, 0.5418, 0.3048, 0.5039, 0.3158, 0.5039, 0.3158, 0.5418, 0.2829, 0.4555, 0.2939, 0.4555, 0.2939, 0.4931, 0.2829, 0.4931, 0.3211, 0.4686, 0.3172, 0.5039, 0.3172, 0.4512, 0.3211, 0.4159, 0.2939, 0.4555, 0.2829, 0.4555, 0.2829, 0.409, 0.2939, 0.409, 0.2881, 0.4931, 0.292, 0.5284, 0.292, 0.5811, 0.2881, 0.5458, 0.3048, 0.5531, 0.2939, 0.5531, 0.2939, 0.5039, 0.3048, 0.5039, 0.2775, 0.5469, 0.2775, 0.5848, 0.272, 0.5848, 0.272, 0.5469, 0.3081, 0.4617, 0.312, 0.4971, 0.3069, 0.5039, 0.3029, 0.4686, 0.2939, 0.591, 0.2939, 0.5531, 0.2994, 0.5531, 0.2994, 0.591, 0.3029, 0.4159, 0.299, 0.4512, 0.2939, 0.4443, 0.2978, 0.409, 0.3158, 0.5418, 0.3158, 0.5797, 0.3048, 0.5797, 0.3048, 0.5418, 0.2829, 0.4466, 0.272, 0.4466, 0.272, 0.409, 0.2829, 0.409, 0.3029, 0.4686, 0.299, 0.5039, 0.299, 0.4512, 0.3029, 0.4159, 0.272, 0.4466, 0.2829, 0.4466, 0.2829, 0.4977, 0.272, 0.4977, 0.3081, 0.409, 0.312, 0.4443, 0.312, 0.4971, 0.3081, 0.4617, 0.272, 0.4977, 0.2829, 0.4977, 0.2829, 0.5469, 0.272, 0.5469, 0.3031, 0.6248, 0.3031, 0.454, 0.3031, 0.454, 0.3031, 0.6248, 0.3031, 0.6248, 0.3031, 0.454, 0.3031, 0.454, 0.3031, 0.6248, 0.3031, 0.6248, 0.3031, 0.454, 0.3031, 0.454, 0.3031, 0.6248, 0.3031, 0.6248, 0.3031, 0.454, 0.3031, 0.454, 0.3031, 0.6248, 0.2706, 0.454, 0.3357, 0.454, 0.3357, 0.6248, 0.2706, 0.6248, 0.3029, 0.4025, 0.3506, 0.4025, 0.3506, 0.5187, 0.3029, 0.5187, 0.3029, 0.4025, 0.3506, 0.4025, 0.3506, 0.5187, 0.3029, 0.5187, 0.3029, 0.4025, 0.3506, 0.4025, 0.3506, 0.5187, 0.3029, 0.5187, 0.3029, 0.4025, 0.3506, 0.4025, 0.3506, 0.5187, 0.3029, 0.5187, 0.3029, 0.4025, 0.3506, 0.4025, 0.3506, 0.5187, 0.3029, 0.5187, 0.3029, 0.4025, 0.3506, 0.4025, 0.3506, 0.5187, 0.3029, 0.5187, 0.3051, 0.454, 0.3051, 0.4847, 0.2995, 0.4847, 0.2995, 0.454, 0.3011, 0.5153, 0.3048, 0.5153, 0.3048, 0.5444, 0.3011, 0.5444, 0.2938, 0.4847, 0.2938, 0.454, 0.2995, 0.454, 0.2995, 0.4847, 0.3088, 0.454, 0.3124, 0.454, 0.3124, 0.483, 0.3088, 0.483, 0.2975, 0.546, 0.2975, 0.5153, 0.3011, 0.5153, 0.3011, 0.546, 0.3088, 0.4847, 0.3088, 0.5153, 0.3051, 0.5153, 0.3051, 0.4847, 0.2995, 0.5153, 0.2995, 0.4847, 0.3051, 0.4847, 0.3051, 0.5153, 0.3048, 0.5153, 0.3085, 0.5153, 0.3085, 0.5444, 0.3048, 0.5444, 0.2938, 0.5153, 0.2938, 0.4847, 0.2995, 0.4847, 0.2995, 0.5153, 0.3085, 0.5153, 0.3121, 0.5153, 0.3121, 0.5444, 0.3085, 0.5444, 0.2938, 0.546, 0.2938, 0.5153, 0.2975, 0.5153, 0.2975, 0.546, 0.3088, 0.454, 0.3088, 0.4847, 0.3051, 0.4847, 0.3051, 0.454, 0.517, 0.4744, 0.517, 0.4632, 0.5285, 0.4632, 0.5285, 0.4744, 0.517, 0.5078, 0.517, 0.4967, 0.5285, 0.4967, 0.5285, 0.5078, 0.517, 0.4632, 0.517, 0.4521, 0.5285, 0.4521, 0.5285, 0.4632, 0.5398, 0.4521, 0.5398, 0.4632, 0.5285, 0.4632, 0.5285, 0.4521, 0.5285, 0.4855, 0.5285, 0.4967, 0.517, 0.4967, 0.517, 0.4855, 0.517, 0.4744, 0.5285, 0.4744, 0.5285, 0.4855, 0.517, 0.4855, 0.4946, 0.6645, 0.4915, 0.67, 0.48, 0.4843, 0.4976, 0.4521, 0.5152, 0.4789, 0.5161, 0.4789, 0.5161, 0.665, 0.5152, 0.665, 0.5091, 0.4788, 0.5121, 0.4843, 0.5152, 0.6967, 0.4976, 0.6646, 0.5161, 0.484, 0.517, 0.484, 0.517, 0.6949, 0.5161, 0.6949, 0.5152, 0.6956, 0.5152, 0.665, 0.5161, 0.665, 0.5161, 0.6956, 0.5121, 0.4843, 0.5091, 0.4788, 0.5122, 0.4521, 0.5152, 0.4576, 0.5161, 0.4579, 0.5161, 0.4521, 0.517, 0.4521, 0.517, 0.4579, 0.4915, 0.67, 0.4946, 0.6645, 0.4976, 0.6912, 0.4946, 0.6967, 0.517, 0.484, 0.5161, 0.484, 0.5161, 0.4579, 0.517, 0.4579, 0.5161, 0.4789, 0.5152, 0.4789, 0.5152, 0.4521, 0.5161, 0.4521, 0.09412, 0.3944, 0.09412, 0.4179, 0.09412, 0.4179, 0.09412, 0.4837, 0.09412, 0.4837, 0.09412, 0.5401, 0.09412, 0.5401, 0.09412, 0.3944, 0.09412, 0.3944, 0.09412, 0.3944, 0.09683, 0.3093, 0.09683, 0.3093, 0.0972, 0.3944, 0.0972, 0.5401, 0.09412, 0.5401, 0.09412, 0.4837, 0.09652, 0.4837, 0.09652, 0.4179, 0.09412, 0.4179, 0.09412, 0.3944, 0.09412, 0.5401, 0.09412, 0.5401, 0.1004, 0.5749, 0.1004, 0.5749, 0.09412, 0.3944, 0.09412, 0.5401, 0.09746, 0.5286, 0.09746, 0.3943, 0.09412, 0.3944, 0.09683, 0.3093, 0.09683, 0.3093, 0.0963, 0.3553, 0.0956, 0.3649, 0.09425, 0.3937, 0.0965, 0.3937, 0.0972, 0.3944, 0.09412, 0.3944, 0.09746, 0.3943, 0.09929, 0.3091, 0.09683, 0.3093, 0.112, 0.3093, 0.09683, 0.3093, 0.09683, 0.3093, 0.1119, 0.3093, 0.0972, 0.5401, 0.0972, 0.3944, 0.1008, 0.4302, 0.1008, 0.503, 0.0972, 0.5401, 0.1016, 0.5749, 0.1004, 0.5749, 0.09412, 0.5401, 0.1146, 0.5401, 0.09412, 0.5401, 0.1004, 0.5749, 0.1084, 0.5749, 0.09412, 0.5401, 0.1146, 0.5401, 0.1113, 0.5286, 0.09746, 0.5286, 0.09746, 0.3943, 0.09746, 0.5286, 0.1113, 0.5286, 0.1113, 0.3943, 0.1119, 0.3093, 0.1146, 0.3944, 0.1146, 0.3944, 0.112, 0.3093, 0.1119, 0.3093, 0.09683, 0.3093, 0.09683, 0.3093, 0.112, 0.3093, 0.1119, 0.3093, 0.09683, 0.3093, 0.09929, 0.3091, 0.1095, 0.3091, 0.0972, 0.3944, 0.0965, 0.3937, 0.09661, 0.3914, 0.09678, 0.388, 0.0963, 0.3553, 0.09683, 0.3093, 0.1116, 0.5401, 0.0972, 0.5401, 0.1008, 0.503, 0.108, 0.503, 0.0972, 0.3944, 0.1116, 0.3944, 0.108, 0.4302, 0.1008, 0.4302, 0.108, 0.4302, 0.108, 0.503, 0.1008, 0.503, 0.1008, 0.4302, 0.0972, 0.5401, 0.1116, 0.5401, 0.1072, 0.5749, 0.1016, 0.5749, 0.1146, 0.5401, 0.1146, 0.5401, 0.1084, 0.5749, 0.1084, 0.5749, 0.1019, 0.6425, 0.1004, 0.5749, 0.1016, 0.5749, 0.1025, 0.6425, 0.1146, 0.5401, 0.1146, 0.3944, 0.1113, 0.3943, 0.1113, 0.5286, 0.09746, 0.3943, 0.1113, 0.3943, 0.1095, 0.3091, 0.09929, 0.3091, 0.4921, 0.5366, 0.4934, 0.5078, 0.4957, 0.5078, 0.4957, 0.5079, 0.4943, 0.5366, 0.4934, 0.5078, 0.4941, 0.4982, 0.4957, 0.4982, 0.4957, 0.5078, 0.1109, 0.3441, 0.09783, 0.3441, 0.09683, 0.3093, 0.1119, 0.3093, 0.1116, 0.3944, 0.1109, 0.3855, 0.4943, 0.5366, 0.4921, 0.5366, 0.4943, 0.5366, 0.4956, 0.5366, 0.1116, 0.3944, 0.1116, 0.5401, 0.108, 0.503, 0.108, 0.4302, 0.1116, 0.3944, 0.0972, 0.3944, 0.09683, 0.3093, 0.09783, 0.3441, 0.09783, 0.3855, 0.1109, 0.3855, 0.1072, 0.5749, 0.1116, 0.5401, 0.1146, 0.5401, 0.1084, 0.5749, 0.1146, 0.5401, 0.1146, 0.4837, 0.1146, 0.4837, 0.1146, 0.4179, 0.1146, 0.4179, 0.1146, 0.3944, 0.1146, 0.3944, 0.1146, 0.5401, 0.1113, 0.3943, 0.1146, 0.3944, 0.1119, 0.3093, 0.1095, 0.3091, 0.4957, 0.5309, 0.4957, 0.4982, 0.4941, 0.4982, 0.4946, 0.5309, 0.4957, 0.5284, 0.4957, 0.487, 0.4957, 0.5065, 0.4957, 0.5079, 0.4957, 0.5078, 0.4957, 0.4982, 0.4957, 0.5309, 0.4957, 0.5343, 0.4957, 0.5359, 0.4957, 0.5365, 0.112, 0.3093, 0.1146, 0.3944, 0.1116, 0.3944, 0.1145, 0.3937, 0.1131, 0.3649, 0.1125, 0.3553, 0.5088, 0.487, 0.5088, 0.5284, 0.5088, 0.5365, 0.5088, 0.5359, 0.5088, 0.5343, 0.5088, 0.5309, 0.5088, 0.4982, 0.5088, 0.5078, 0.5088, 0.5079, 0.5088, 0.5065, 0.4957, 0.487, 0.5088, 0.487, 0.5088, 0.5065, 0.4957, 0.5065, 0.4956, 0.5366, 0.4957, 0.5359, 0.4957, 0.5343, 0.4944, 0.5343, 0.4943, 0.5366, 0.4956, 0.5366, 0.4943, 0.5366, 0.4957, 0.5079, 0.4957, 0.5065, 0.4934, 0.5538, 0.4957, 0.5538, 0.4957, 0.5365, 0.4957, 0.5359, 0.4957, 0.5343, 0.4957, 0.5309, 0.4946, 0.5309, 0.4944, 0.5343, 0.1116, 0.5401, 0.1116, 0.3944, 0.1146, 0.3944, 0.1146, 0.4179, 0.1122, 0.4179, 0.1122, 0.4837, 0.1146, 0.4837, 0.1146, 0.5401, 0.5088, 0.5284, 0.4957, 0.5284, 0.4957, 0.5365, 0.5088, 0.5365, 0.5088, 0.5078, 0.5088, 0.4982, 0.5103, 0.4982, 0.5109, 0.5078, 0.5088, 0.5359, 0.5088, 0.5365, 0.5088, 0.5366, 0.5101, 0.5366, 0.51, 0.5343, 0.5088, 0.5343, 0.5088, 0.5359, 0.5088, 0.5366, 0.51, 0.5343, 0.5098, 0.5309, 0.5088, 0.5309, 0.5088, 0.5343, 0.5098, 0.5309, 0.5103, 0.4982, 0.5088, 0.4982, 0.5088, 0.5309, 0.5088, 0.5079, 0.5088, 0.5078, 0.5109, 0.5078, 0.5123, 0.5366, 0.51, 0.5366, 0.5088, 0.5087, 0.1109, 0.3636, 0.1109, 0.365, 0.1109, 0.3658, 0.7369, 0.4817, 0.7385, 0.4817, 0.7223, 0.4817, 0.7239, 0.4817, 0.5088, 0.5538, 0.5088, 0.5365, 0.4957, 0.5365, 0.4957, 0.5538, 0.5088, 0.5366, 0.5093, 0.5366, 0.51, 0.5366, 0.5123, 0.5366, 0.5101, 0.5366, 0.1121, 0.3914, 0.1123, 0.3937, 0.1145, 0.3937, 0.1116, 0.3944, 0.1119, 0.3093, 0.112, 0.3093, 0.1125, 0.3553, 0.112, 0.388, 0.511, 0.5538, 0.5088, 0.5065, 0.5088, 0.5087, 0.51, 0.5366, 0.7385, 0.4817, 0.7369, 0.4817, 0.7392, 0.529, 0.7385, 0.529, 0.7223, 0.529, 0.7223, 0.4817, 0.7385, 0.4817, 0.7385, 0.529, 0.7239, 0.4817, 0.7223, 0.4817, 0.7223, 0.529, 0.7216, 0.529, 0.4957, 0.5538, 0.4934, 0.5538, 0.4934, 0.5608, 0.4957, 0.5608, 0.4957, 0.6266, 0.4934, 0.6266, 0.4934, 0.6772, 0.4957, 0.6772, 0.5088, 0.5538, 0.4957, 0.5538, 0.4957, 0.6772, 0.5088, 0.6772, 0.51, 0.5366, 0.5093, 0.5366, 0.5088, 0.5366, 0.5088, 0.5365, 0.5088, 0.5538, 0.511, 0.5538, 0.7223, 0.529, 0.7385, 0.529, 0.7385, 0.6524, 0.7223, 0.6524, 0.7216, 0.529, 0.7223, 0.529, 0.7223, 0.6524, 0.7216, 0.6524, 0.7216, 0.6018, 0.7223, 0.6018, 0.7223, 0.536, 0.7216, 0.536, 0.4957, 0.6772, 0.4934, 0.6772, 0.511, 0.6772, 0.5088, 0.6772, 0.5088, 0.6772, 0.511, 0.6772, 0.511, 0.6266, 0.5088, 0.6266, 0.5088, 0.5608, 0.511, 0.5608, 0.511, 0.5538, 0.5088, 0.5538, 0.7392, 0.6524, 0.7385, 0.6524, 0.7385, 0.529, 0.7392, 0.529, 0.7392, 0.536, 0.7385, 0.536, 0.7385, 0.6018, 0.7392, 0.6018, 0.7216, 0.6524, 0.7223, 0.6524, 0.7385, 0.6524, 0.7392, 0.6524, 0.4944, 0.6266, 0.492, 0.6266, 0.492, 0.6266, 0.4941, 0.6266, 0.4934, 0.6266, 0.4957, 0.6266, 0.4957, 0.6266, 0.4957, 0.5608, 0.4944, 0.5608, 0.4944, 0.6266, 0.492, 0.6266, 0.492, 0.5608, 0.4941, 0.5608, 0.4941, 0.6266, 0.4957, 0.5608, 0.4934, 0.5608, 0.4941, 0.5608, 0.492, 0.5608, 0.492, 0.5608, 0.4944, 0.5608, 0.5088, 0.6266, 0.511, 0.6266, 0.5103, 0.6266, 0.5125, 0.6266, 0.5125, 0.6266, 0.5101, 0.6266, 0.5101, 0.6266, 0.5101, 0.5608, 0.5088, 0.5608, 0.5088, 0.6266, 0.5103, 0.6266, 0.5103, 0.5608, 0.5125, 0.5608, 0.5125, 0.6266, 0.5101, 0.5608, 0.5125, 0.5608, 0.5125, 0.5608, 0.5103, 0.5608, 0.511, 0.5608, 0.5088, 0.5608, 0.1084, 0.5749, 0.1069, 0.6425, 0.1063, 0.6425, 0.1072, 0.5749, 0.1084, 0.5749, 0.1084, 0.5749, 0.1069, 0.6425, 0.1069, 0.6425, 0.1016, 0.5749, 0.1072, 0.5749, 0.1063, 0.6425, 0.1025, 0.6425, 0.1084, 0.5749, 0.1004, 0.5749, 0.1019, 0.6425, 0.1069, 0.6425, 0.1004, 0.5749, 0.1004, 0.5749, 0.1019, 0.6425, 0.1019, 0.6425, 0.1069, 0.6425, 0.1019, 0.6425, 0.1019, 0.6425, 0.1069, 0.6425, 0.1063, 0.6425, 0.1069, 0.6425, 0.1019, 0.6425, 0.1025, 0.6425, 0.7119, 0.3645, 0.7162, 0.3645, 0.7162, 0.3868, 0.7119, 0.3868, 0.7205, 0.4591, 0.7205, 0.3733, 0.723, 0.3645, 0.723, 0.4503, 0.7119, 0.3868, 0.7076, 0.3868, 0.7076, 0.3645, 0.7119, 0.3645, 0.7002, 0.5728, 0.7002, 0.4869, 0.7028, 0.4958, 0.7028, 0.5816, 0.7119, 0.3868, 0.7162, 0.3868, 0.7162, 0.4546, 0.7119, 0.4546, 0.7076, 0.3868, 0.7119, 0.3868, 0.7119, 0.4546, 0.7076, 0.4546, 0.7119, 0.4546, 0.7162, 0.4546, 0.7162, 0.477, 0.7119, 0.477, 0.723, 0.4591, 0.723, 0.545, 0.7205, 0.5538, 0.7205, 0.468, 0.7076, 0.5223, 0.7119, 0.5223, 0.7119, 0.5447, 0.7076, 0.5447, 0.7028, 0.5728, 0.7028, 0.4869, 0.7053, 0.4958, 0.7053, 0.5816, 0.7119, 0.477, 0.7162, 0.477, 0.7162, 0.5447, 0.7119, 0.5447, 0.7119, 0.5223, 0.7076, 0.5223, 0.7076, 0.4546, 0.7119, 0.4546, 0.699, 0.4647, 0.7033, 0.4647, 0.7033, 0.4869, 0.699, 0.4869, 0.683, 0.4647, 0.691, 0.4647, 0.691, 0.4869, 0.683, 0.4869, 0.7033, 0.4647, 0.7076, 0.4647, 0.7076, 0.4869, 0.7033, 0.4869, 0.691, 0.4647, 0.699, 0.4647, 0.699, 0.4869, 0.691, 0.4869, 0.7119, 0.5859, 0.7076, 0.5859, 0.7076, 0.5447, 0.7119, 0.5447, 0.7076, 0.4647, 0.7033, 0.4647, 0.7033, 0.3645, 0.7076, 0.3645, 0.7119, 0.5447, 0.7162, 0.5447, 0.7162, 0.5859, 0.7119, 0.5859, 0.7033, 0.4647, 0.699, 0.4647, 0.699, 0.3645, 0.7033, 0.3645, 0.699, 0.4647, 0.691, 0.4647, 0.691, 0.3645, 0.699, 0.3645, 0.691, 0.4647, 0.683, 0.4647, 0.683, 0.3645, 0.691, 0.3645, 0.683, 0.4869, 0.6873, 0.4869, 0.6873, 0.5636, 0.683, 0.5636, 0.723, 0.3645, 0.7273, 0.3645, 0.7273, 0.4187, 0.723, 0.4187, 0.7205, 0.4411, 0.7162, 0.4411, 0.7162, 0.3645, 0.7205, 0.3645, 0.6959, 0.5412, 0.6916, 0.5412, 0.6916, 0.4869, 0.6959, 0.4869, 0.6947, 0.5792, 0.6916, 0.5792, 0.6916, 0.5569, 0.6947, 0.5569, 0.6873, 0.4869, 0.6916, 0.4869, 0.6916, 0.5636, 0.6873, 0.5636, 0.7162, 0.5178, 0.7205, 0.5178, 0.7205, 0.572, 0.7162, 0.572, 0.7205, 0.5178, 0.7162, 0.5178, 0.7162, 0.4411, 0.7205, 0.4411, 0.7002, 0.5412, 0.6959, 0.5412, 0.6959, 0.4869, 0.7002, 0.4869, 0.7235, 0.5761, 0.7205, 0.5761, 0.7205, 0.5538, 0.7235, 0.5538, 0.5403, 0.5531, 0.5241, 0.5531, 0.5241, 0.5397, 0.5403, 0.5397, 0.4799, 0.5397, 0.4961, 0.5397, 0.4961, 0.5531, 0.4799, 0.5531, 0.5403, 0.5646, 0.5241, 0.5646, 0.5241, 0.5531, 0.5403, 0.5531, 0.4659, 0.5646, 0.4497, 0.5646, 0.4497, 0.5531, 0.4659, 0.5531, 0.4799, 0.5531, 0.4961, 0.5531, 0.4961, 0.5646, 0.4799, 0.5646, 0.4659, 0.5713, 0.4497, 0.5713, 0.4497, 0.5646, 0.4659, 0.5646, 0.5403, 0.5713, 0.5241, 0.5713, 0.5241, 0.5646, 0.5403, 0.5646, 0.4799, 0.5646, 0.4961, 0.5646, 0.4961, 0.5713, 0.4799, 0.5713, 0.4799, 0.5282, 0.4961, 0.5282, 0.4961, 0.5397, 0.4799, 0.5397, 0.4659, 0.5543, 0.4659, 0.5502, 0.4687, 0.5502, 0.4687, 0.5543, 0.4799, 0.5322, 0.4799, 0.5392, 0.477, 0.5392, 0.477, 0.5322, 0.4799, 0.5282, 0.4799, 0.5322, 0.477, 0.5322, 0.477, 0.5282, 0.4691, 0.5184, 0.4766, 0.5184, 0.4831, 0.5144, 0.4869, 0.5074, 0.4961, 0.4967, 0.4961, 0.51, 0.4898, 0.5215, 0.4791, 0.5282, 0.4667, 0.5282, 0.4559, 0.5215, 0.4497, 0.51, 0.4497, 0.4967, 0.4559, 0.4851, 0.4667, 0.4785, 0.4791, 0.4785, 0.4766, 0.4883, 0.4691, 0.4883, 0.4626, 0.4923, 0.4588, 0.4993, 0.4588, 0.5074, 0.4626, 0.5144, 0.4659, 0.5531, 0.4497, 0.5531, 0.4497, 0.5397, 0.4659, 0.5397, 0.4741, 0.5352, 0.4741, 0.5282, 0.477, 0.5282, 0.477, 0.5352, 0.4869, 0.4993, 0.4831, 0.4923, 0.4766, 0.4883, 0.4791, 0.4785, 0.4898, 0.4851, 0.4961, 0.4967, 0.4869, 0.5074, 0.4659, 0.5502, 0.4659, 0.5433, 0.4687, 0.5433, 0.4687, 0.5502, 0.724, 0.4751, 0.7308, 0.4878, 0.7308, 0.5024, 0.724, 0.5151, 0.7121, 0.5224, 0.6985, 0.5224, 0.6866, 0.5151, 0.6798, 0.5024, 0.6798, 0.4878, 0.6866, 0.4751, 0.6985, 0.4678, 0.7121, 0.4678, 0.4741, 0.5502, 0.4741, 0.5433, 0.477, 0.5433, 0.477, 0.5502, 0.4799, 0.5543, 0.4799, 0.5583, 0.477, 0.5583, 0.477, 0.5543, 0.4741, 0.5433, 0.4741, 0.5352, 0.477, 0.5352, 0.477, 0.5433, 0.4659, 0.5397, 0.4497, 0.5397, 0.4497, 0.5282, 0.4659, 0.5282, 0.4659, 0.5352, 0.4659, 0.5282, 0.4687, 0.5282, 0.4687, 0.5352, 0.4799, 0.5473, 0.4799, 0.5543, 0.477, 0.5543, 0.477, 0.5473, 0.4799, 0.5392, 0.4799, 0.5473, 0.477, 0.5473, 0.477, 0.5392, 0.5403, 0.5397, 0.5241, 0.5397, 0.5241, 0.5282, 0.5403, 0.5282, 0.4659, 0.5433, 0.4659, 0.5352, 0.4687, 0.5352, 0.4687, 0.5433, 0.513, 0.4785, 0.5255, 0.4785, 0.5255, 0.4785, 0.513, 0.4785, 0.4961, 0.4967, 0.5023, 0.4851, 0.5023, 0.4851, 0.4961, 0.4967, 0.5425, 0.4967, 0.5425, 0.51, 0.5425, 0.51, 0.5425, 0.4967, 0.5362, 0.4851, 0.5425, 0.4967, 0.5425, 0.4967, 0.5362, 0.4851, 0.513, 0.4785, 0.5255, 0.4785, 0.5255, 0.4785, 0.513, 0.4785, 0.4961, 0.51, 0.4961, 0.4967, 0.4961, 0.4967, 0.4961, 0.51, 0.5023, 0.4851, 0.513, 0.4785, 0.513, 0.4785, 0.5023, 0.4851, 0.5425, 0.51, 0.5362, 0.5215, 0.5362, 0.5215, 0.5425, 0.51, 0.5255, 0.4785, 0.5362, 0.4851, 0.5362, 0.4851, 0.5255, 0.4785, 0.5255, 0.5282, 0.513, 0.5282, 0.513, 0.5282, 0.5255, 0.5282, 0.5023, 0.5215, 0.4961, 0.51, 0.4961, 0.51, 0.5023, 0.5215, 0.513, 0.5282, 0.5023, 0.5215, 0.5023, 0.5215, 0.513, 0.5282, 0.5362, 0.5215, 0.5255, 0.5282, 0.5255, 0.5282, 0.5362, 0.5215, 0.7065, 0.4786, 0.6957, 0.4719, 0.6895, 0.4604, 0.6895, 0.4471, 0.6957, 0.4355, 0.7065, 0.4289, 0.7189, 0.4289, 0.7297, 0.4355, 0.7359, 0.4471, 0.7359, 0.4604, 0.7297, 0.4719, 0.7189, 0.4786, 0.5362, 0.5215, 0.5255, 0.5282, 0.5255, 0.5282, 0.5362, 0.5215, 0.5023, 0.5215, 0.4961, 0.51, 0.4961, 0.51, 0.5023, 0.5215, 0.5425, 0.51, 0.5362, 0.5215, 0.5362, 0.5215, 0.5425, 0.51, 0.513, 0.5282, 0.5023, 0.5215, 0.5023, 0.5215, 0.513, 0.5282, 0.5255, 0.5282, 0.513, 0.5282, 0.513, 0.5282, 0.5255, 0.5282, 0.5255, 0.4785, 0.5362, 0.4851, 0.5362, 0.4851, 0.5255, 0.4785, 0.4961, 0.51, 0.4961, 0.4967, 0.4961, 0.4967, 0.4961, 0.51, 0.5425, 0.4967, 0.5425, 0.51, 0.5425, 0.51, 0.5425, 0.4967, 0.5362, 0.4851, 0.5425, 0.4967, 0.5425, 0.4967, 0.5362, 0.4851, 0.4961, 0.4967, 0.5023, 0.4851, 0.5023, 0.4851, 0.4961, 0.4967, 0.5023, 0.4851, 0.513, 0.4785, 0.513, 0.4785, 0.5023, 0.4851, 0.5403, 0.5531, 0.5241, 0.5531, 0.5241, 0.5397, 0.5403, 0.5397, 0.4799, 0.5397, 0.4961, 0.5397, 0.4961, 0.5531, 0.4799, 0.5531, 0.5403, 0.5646, 0.5241, 0.5646, 0.5241, 0.5531, 0.5403, 0.5531, 0.4659, 0.5646, 0.4497, 0.5646, 0.4497, 0.5531, 0.4659, 0.5531, 0.4799, 0.5531, 0.4961, 0.5531, 0.4961, 0.5646, 0.4799, 0.5646, 0.4659, 0.5713, 0.4497, 0.5713, 0.4497, 0.5646, 0.4659, 0.5646, 0.5403, 0.5713, 0.5241, 0.5713, 0.5241, 0.5646, 0.5403, 0.5646, 0.4799, 0.5646, 0.4961, 0.5646, 0.4961, 0.5713, 0.4799, 0.5713, 0.4799, 0.5282, 0.4961, 0.5282, 0.4961, 0.5397, 0.4799, 0.5397, 0.4659, 0.5543, 0.4659, 0.5502, 0.4687, 0.5502, 0.4687, 0.5543, 0.4799, 0.5322, 0.4799, 0.5392, 0.477, 0.5392, 0.477, 0.5322, 0.4799, 0.5282, 0.4799, 0.5322, 0.477, 0.5322, 0.477, 0.5282, 0.4691, 0.5184, 0.4766, 0.5184, 0.4831, 0.5144, 0.4869, 0.5074, 0.4961, 0.4967, 0.4961, 0.51, 0.4898, 0.5215, 0.4791, 0.5282, 0.4667, 0.5282, 0.4559, 0.5215, 0.4497, 0.51, 0.4497, 0.4967, 0.4559, 0.4851, 0.4667, 0.4785, 0.4791, 0.4785, 0.4766, 0.4883, 0.4691, 0.4883, 0.4626, 0.4923, 0.4588, 0.4993, 0.4588, 0.5074, 0.4626, 0.5144, 0.4659, 0.5531, 0.4497, 0.5531, 0.4497, 0.5397, 0.4659, 0.5397, 0.4741, 0.5352, 0.4741, 0.5282, 0.477, 0.5282, 0.477, 0.5352, 0.4869, 0.4993, 0.4831, 0.4923, 0.4766, 0.4883, 0.4791, 0.4785, 0.4898, 0.4851, 0.4961, 0.4967, 0.4869, 0.5074, 0.4659, 0.5502, 0.4659, 0.5433, 0.4687, 0.5433, 0.4687, 0.5502, 0.513, 0.5282, 0.5023, 0.5215, 0.4961, 0.51, 0.4961, 0.4967, 0.5023, 0.4851, 0.513, 0.4785, 0.5255, 0.4785, 0.5362, 0.4851, 0.5425, 0.4967, 0.5425, 0.51, 0.5362, 0.5215, 0.5255, 0.5282, 0.724, 0.4751, 0.7308, 0.4878, 0.7308, 0.5024, 0.724, 0.5151, 0.7121, 0.5224, 0.6985, 0.5224, 0.6866, 0.5151, 0.6798, 0.5024, 0.6798, 0.4878, 0.6866, 0.4751, 0.6985, 0.4678, 0.7121, 0.4678, 0.4741, 0.5502, 0.4741, 0.5433, 0.477, 0.5433, 0.477, 0.5502, 0.4799, 0.5543, 0.4799, 0.5583, 0.477, 0.5583, 0.477, 0.5543, 0.4741, 0.5433, 0.4741, 0.5352, 0.477, 0.5352, 0.477, 0.5433, 0.4659, 0.5397, 0.4497, 0.5397, 0.4497, 0.5282, 0.4659, 0.5282, 0.4659, 0.5352, 0.4659, 0.5282, 0.4687, 0.5282, 0.4687, 0.5352, 0.4799, 0.5473, 0.4799, 0.5543, 0.477, 0.5543, 0.477, 0.5473, 0.4799, 0.5392, 0.4799, 0.5473, 0.477, 0.5473, 0.477, 0.5392, 0.5403, 0.5397, 0.5241, 0.5397, 0.5241, 0.5282, 0.5403, 0.5282, 0.4659, 0.5433, 0.4659, 0.5352, 0.4687, 0.5352, 0.4687, 0.5433, 0.5403, 0.5531, 0.5241, 0.5531, 0.5241, 0.5397, 0.5403, 0.5397, 0.4799, 0.5397, 0.4961, 0.5397, 0.4961, 0.5531, 0.4799, 0.5531, 0.5403, 0.5646, 0.5241, 0.5646, 0.5241, 0.5531, 0.5403, 0.5531, 0.4659, 0.5646, 0.4497, 0.5646, 0.4497, 0.5531, 0.4659, 0.5531, 0.4799, 0.5531, 0.4961, 0.5531, 0.4961, 0.5646, 0.4799, 0.5646, 0.4659, 0.5713, 0.4497, 0.5713, 0.4497, 0.5646, 0.4659, 0.5646, 0.5403, 0.5713, 0.5241, 0.5713, 0.5241, 0.5646, 0.5403, 0.5646, 0.4799, 0.5646, 0.4961, 0.5646, 0.4961, 0.5713, 0.4799, 0.5713, 0.4799, 0.5282, 0.4961, 0.5282, 0.4961, 0.5397, 0.4799, 0.5397, 0.4659, 0.5543, 0.4659, 0.5502, 0.4687, 0.5502, 0.4687, 0.5543, 0.4799, 0.5322, 0.4799, 0.5392, 0.477, 0.5392, 0.477, 0.5322, 0.4799, 0.5282, 0.4799, 0.5322, 0.477, 0.5322, 0.477, 0.5282, 0.4691, 0.5184, 0.4766, 0.5184, 0.4831, 0.5144, 0.4869, 0.5074, 0.4961, 0.4967, 0.4961, 0.51, 0.4898, 0.5215, 0.4791, 0.5282, 0.4667, 0.5282, 0.4559, 0.5215, 0.4497, 0.51, 0.4497, 0.4967, 0.4559, 0.4851, 0.4667, 0.4785, 0.4791, 0.4785, 0.4766, 0.4883, 0.4691, 0.4883, 0.4626, 0.4923, 0.4588, 0.4993, 0.4588, 0.5074, 0.4626, 0.5144, 0.4659, 0.5531, 0.4497, 0.5531, 0.4497, 0.5397, 0.4659, 0.5397, 0.4741, 0.5352, 0.4741, 0.5282, 0.477, 0.5282, 0.477, 0.5352, 0.4869, 0.4993, 0.4831, 0.4923, 0.4766, 0.4883, 0.4791, 0.4785, 0.4898, 0.4851, 0.4961, 0.4967, 0.4869, 0.5074, 0.4659, 0.5502, 0.4659, 0.5433, 0.4687, 0.5433, 0.4687, 0.5502, 0.513, 0.5282, 0.5023, 0.5215, 0.4961, 0.51, 0.4961, 0.4967, 0.5023, 0.4851, 0.513, 0.4785, 0.5255, 0.4785, 0.5362, 0.4851, 0.5425, 0.4967, 0.5425, 0.51, 0.5362, 0.5215, 0.5255, 0.5282, 0.724, 0.4751, 0.7308, 0.4878, 0.7308, 0.5024, 0.724, 0.5151, 0.7121, 0.5224, 0.6985, 0.5224, 0.6866, 0.5151, 0.6798, 0.5024, 0.6798, 0.4878, 0.6866, 0.4751, 0.6985, 0.4678, 0.7121, 0.4678, 0.4741, 0.5502, 0.4741, 0.5433, 0.477, 0.5433, 0.477, 0.5502, 0.4799, 0.5543, 0.4799, 0.5583, 0.477, 0.5583, 0.477, 0.5543, 0.4741, 0.5433, 0.4741, 0.5352, 0.477, 0.5352, 0.477, 0.5433, 0.4659, 0.5397, 0.4497, 0.5397, 0.4497, 0.5282, 0.4659, 0.5282, 0.4659, 0.5352, 0.4659, 0.5282, 0.4687, 0.5282, 0.4687, 0.5352, 0.4799, 0.5473, 0.4799, 0.5543, 0.477, 0.5543, 0.477, 0.5473, 0.4799, 0.5392, 0.4799, 0.5473, 0.477, 0.5473, 0.477, 0.5392, 0.5403, 0.5397, 0.5241, 0.5397, 0.5241, 0.5282, 0.5403, 0.5282, 0.4659, 0.5433, 0.4659, 0.5352, 0.4687, 0.5352, 0.4687, 0.5433, 0.3506, 0.5187, 0.3506, 0.4025, 0.3506, 0.4025, 0.3506, 0.5187, 0.3506, 0.5187, 0.3506, 0.4025, 0.3506, 0.4025, 0.3506, 0.5187, 0.3506, 0.5187, 0.3506, 0.4025, 0.3506, 0.4025, 0.3506, 0.5187, 0.3506, 0.5187, 0.3506, 0.4025, 0.3506, 0.4025, 0.3506, 0.5187, 0.3506, 0.5187, 0.3506, 0.4025, 0.3506, 0.4025, 0.3506, 0.5187, 0.3506, 0.5187, 0.3506, 0.4025, 0.3506, 0.4025, 0.3506, 0.5187, 0.3506, 0.5187, 0.3506, 0.4025, 0.3506, 0.4025, 0.3506, 0.5187, 0.3506, 0.5187, 0.3506, 0.4025, 0.3506, 0.4025, 0.3506, 0.5187, 0.3506, 0.5187, 0.3506, 0.4025, 0.3506, 0.4025, 0.3506, 0.5187, 0.3506, 0.5187, 0.3506, 0.4025, 0.3506, 0.4025, 0.3506, 0.5187, 0.3506, 0.5187, 0.3506, 0.4025, 0.3506, 0.4025, 0.3506, 0.5187, 0.3506, 0.5187, 0.3506, 0.4025, 0.3506, 0.4025, 0.3506, 0.5187, 0.3506, 0.5187, 0.3506, 0.4025, 0.3506, 0.4025, 0.3506, 0.5187, 0.3268, 0.5187, 0.3474, 0.4897, 0.3474, 0.4316, 0.3268, 0.4025, 0.3061, 0.4316, 0.3061, 0.4897, 0.3506, 0.5187, 0.3506, 0.4025, 0.3506, 0.4025, 0.3506, 0.5187, 0.3506, 0.5187, 0.3506, 0.4025, 0.3506, 0.4025, 0.3506, 0.5187, 0.3506, 0.5187, 0.3506, 0.4025, 0.3506, 0.4025, 0.3506, 0.5187, 0.3506, 0.5187, 0.3506, 0.4025, 0.3506, 0.4025, 0.3506, 0.5187, 0.3506, 0.5187, 0.3506, 0.4025, 0.3506, 0.4025, 0.3506, 0.5187, 0.2706, 0.454, 0.3031, 0.454, 0.3031, 0.6248, 0.2706, 0.6248, 0.2706, 0.454, 0.3031, 0.454, 0.3031, 0.6248, 0.2706, 0.6248, 0.2706, 0.454, 0.3031, 0.454, 0.3031, 0.6248, 0.2706, 0.6248, 0.2706, 0.454, 0.3031, 0.454, 0.3031, 0.6248, 0.2706, 0.6248, 0.3031, 0.454, 0.3357, 0.454, 0.3357, 0.6248, 0.3031, 0.6248, 0.3031, 0.454, 0.3357, 0.454, 0.3357, 0.6248, 0.3031, 0.6248, 0.2706, 0.454, 0.3357, 0.454, 0.3357, 0.6248, 0.2706, 0.6248, 0.3031, 0.454, 0.3357, 0.454, 0.3357, 0.6248, 0.3031, 0.6248, 0.3031, 0.454, 0.3357, 0.454, 0.3357, 0.6248, 0.3031, 0.6248])
me_cube.materials.append(mat_material)
me_cube.use_remesh_preserve_volume = False
me_cube.use_remesh_preserve_attributes = False
me_cube.use_mirror_vertex_groups = False
me_cube.update()
me_cube.normals_split_custom_set([tuple(v) for v in zip(*[iter([1.0, 0.0, 0.0, 1.0, 0.0, 0.0, 1.0, 0.0, 0.0, 1.0, 0.0, 0.0, 0.0, 1.0, 0.0, 0.0, 1.0, 0.0, 0.0, 1.0, 0.0, 0.0, 1.0, 0.0, -1.0, 0.0, 0.0, -1.0, 0.0, 0.0, -1.0, 0.0, 0.0, -1.0, 0.0, 0.0, 0.0, -1.0, 0.0, 0.0, -1.0, 0.0, 0.0, -1.0, 0.0, 0.0, -1.0, 0.0, 0.5531, 0.0, -0.8331, 0.5531, 0.0, -0.8331, 0.5531, 0.0, -0.8331, 0.5531, 0.0, -0.8331, -0.5531, 0.0, 0.8331, -0.5531, 0.0, 0.8331, -0.5531, 0.0, 0.8331, -0.5531, 0.0, 0.8331, -1.0, 0.0, 0.0, -1.0, 0.0, 0.0, -1.0, 0.0, 0.0, -1.0, 0.0, 0.0, 0.0, 1.0, 0.0, 0.0, 1.0, 0.0, 0.0, 1.0, 0.0, 0.0, 1.0, 0.0, 1.0, 0.0, 0.0, 1.0, 0.0, 0.0, 1.0, 0.0, 0.0, 1.0, 0.0, 0.0, 0.0, -1.0, 0.0, 0.0, -1.0, 0.0, 0.0, -1.0, 0.0, 0.0, -1.0, 0.0, -0.5531, 0.0, -0.8331, -0.5531, 0.0, -0.8331, -0.5531, 0.0, -0.8331, -0.5531, 0.0, -0.8331, 0.5531, 0.0, 0.8331, 0.5531, 0.0, 0.8331, 0.5531, 0.0, 0.8331, 0.5531, 0.0, 0.8331, 1.0, 5.959e-08, 0.0, 1.0, 5.959e-08, 0.0, 1.0, 5.959e-08, 0.0, 1.0, 5.959e-08, 0.0, 0.0, -1.0, 1.12e-07, 0.0, -1.0, 1.12e-07, 0.0, -1.0, 1.12e-07, 0.0, -1.0, 1.12e-07, -1.0, 3.209e-08, 1.196e-07, -1.0, 3.209e-08, 1.196e-07, -1.0, 3.209e-08, 1.196e-07, -1.0, 3.209e-08, 1.196e-07, 0.0, 1.0, 2.241e-07, 0.0, 1.0, 2.241e-07, 0.0, 1.0, 2.241e-07, 0.0, 1.0, 2.241e-07, 0.0, -1.192e-07, -1.0, 0.0, -1.192e-07, -1.0, 0.0, -1.192e-07, -1.0, 0.0, -1.192e-07, -1.0, 0.0, 1.192e-07, 1.0, 0.0, 1.192e-07, 1.0, 0.0, 1.192e-07, 1.0, 0.0, 1.192e-07, 1.0, 0.0, 1.0, 0.0, 0.0, 1.0, 0.0, 0.0, 1.0, 0.0, 0.0, 1.0, 0.0, -0.9447, 8.084e-08, 0.328, -0.9447, 8.084e-08, 0.328, -0.9447, 8.084e-08, 0.328, -0.9447, 8.084e-08, 0.328, 0.0, -1.0, 8.403e-08, 0.0, -1.0, 8.403e-08, 0.0, -1.0, 8.403e-08, 0.0, -1.0, 8.403e-08, 0.9447, -2.833e-08, -0.328, 0.9447, -2.833e-08, -0.328, 0.9447, -2.833e-08, -0.328, 0.9447, -2.833e-08, -0.328, -1.0, 2.999e-08, 0.0, -1.0, 2.999e-08, 0.0, -1.0, 2.999e-08, 0.0, -1.0, 2.999e-08, 0.0, 0.0, 1.0, 0.0, 0.0, 1.0, 0.0, 0.0, 1.0, 0.0, 0.0, 1.0, 0.0, 1.0, 1.385e-08, 0.0, 1.0, 1.385e-08, 0.0, 1.0, 1.385e-08, 0.0, 1.0, 1.385e-08, 0.0, 0.0, -1.0, 0.0, 0.0, -1.0, 0.0, 0.0, -1.0, 0.0, 0.0, -1.0, 0.0, 0.0, 5.96e-08, -1.0, 0.0, 5.96e-08, -1.0, 0.0, 5.96e-08, -1.0, 0.0, 5.96e-08, -1.0, 0.0, 0.0, 1.0, 0.0, 0.0, 1.0, 0.0, 0.0, 1.0, 0.0, 0.0, 1.0, 0.0, -1.0, -2.801e-08, 0.0, -1.0, -2.801e-08, 0.0, -1.0, -2.801e-08, 0.0, -1.0, -2.801e-08, 0.9447, 0.0, 0.328, 0.9447, 0.0, 0.328, 0.9447, 0.0, 0.328, 0.9447, 0.0, 0.328, 0.0, 1.0, 0.0, 0.0, 1.0, 0.0, 0.0, 1.0, 0.0, 0.0, 1.0, 0.0, -0.9447, 1.407e-08, -0.328, -0.9447, 1.407e-08, -0.328, -0.9447, 1.407e-08, -0.328, -0.9447, 1.407e-08, -0.328, -1.0, -2.393e-07, 4.921e-08, -1.0, -2.393e-07, 4.921e-08, -1.0, -2.393e-07, 4.921e-08, -1.0, -2.393e-07, 4.921e-08, -1.0, 0.0, 0.0, -1.0, 0.0, 0.0, -1.0, 0.0, 0.0, -1.0, 0.0, 0.0, -1.0, 0.0, 0.0, -1.0, 0.0, 0.0, -1.0, 0.0, 0.0, -1.0, 0.0, 0.0, -1.0, 0.0, -4.921e-08, -1.0, 0.0, -4.921e-08, -1.0, 0.0, -4.921e-08, -1.0, 0.0, -4.921e-08, -1.0, 0.0, 0.0, -1.0, 0.0, 0.0, -1.0, 0.0, 0.0, -1.0, 0.0, 0.0, 0.5098, 0.8603, 2.223e-07, 0.5098, 0.8603, 2.223e-07, 0.5098, 0.8603, 2.223e-07, 0.5098, 0.8603, 2.223e-07, 1.0, 0.0, 0.0, 1.0, 0.0, 0.0, 1.0, 0.0, 0.0, 1.0, 0.0, 0.0, 0.5098, -0.8603, -2.541e-07, 0.5098, -0.8603, -2.541e-07, 0.5098, -0.8603, -2.541e-07, 0.5098, -0.8603, -2.541e-07, -0.5098, -0.8603, -2.541e-07, -0.5098, -0.8603, -2.541e-07, -0.5098, -0.8603, -2.541e-07, -0.5098, -0.8603, -2.541e-07, -1.0, 0.0, 0.0, -1.0, 0.0, 0.0, -1.0, 0.0, 0.0, -1.0, 0.0, 0.0, -0.5098, 0.8603, 2.223e-07, -0.5098, 0.8603, 2.223e-07, -0.5098, 0.8603, 2.223e-07, -0.5098, 0.8603, 2.223e-07, -0.6526, 0.0, 0.7577, -0.6526, 0.0, 0.7577, -0.6526, 0.0, 0.7577, -0.6526, 0.0, 0.7577, 0.0, 1.0, 1.272e-07, 0.0, 1.0, 1.272e-07, 0.0, 1.0, 1.272e-07, 0.0, 1.0, 1.272e-07, 0.6526, 0.0, -0.7577, 0.6526, 0.0, -0.7577, 0.6526, 0.0, -0.7577, 0.6526, 0.0, -0.7577, 0.0, -1.0, 1.272e-07, 0.0, -1.0, 1.272e-07, 0.0, -1.0, 1.272e-07, 0.0, -1.0, 1.272e-07, -0.7742, 0.0, -0.6329, -0.7742, 0.0, -0.6329, -0.7742, 0.0, -0.6329, -0.7742, 0.0, -0.6329, 0.7742, 0.0, 0.6329, 0.7742, 0.0, 0.6329, 0.7742, 0.0, 0.6329, 0.7742, 0.0, 0.6329, -0.6526, 0.0, -0.7577, -0.6526, 0.0, -0.7577, -0.6526, 0.0, -0.7577, -0.6526, 0.0, -0.7577, 0.0, 1.0, -1.272e-07, 0.0, 1.0, -1.272e-07, 0.0, 1.0, -1.272e-07, 0.0, 1.0, -1.272e-07, 0.6526, 0.0, 0.7577, 0.6526, 0.0, 0.7577, 0.6526, 0.0, 0.7577, 0.6526, 0.0, 0.7577, 0.0, -1.0, -2.544e-07, 0.0, -1.0, -2.544e-07, 0.0, -1.0, -2.544e-07, 0.0, -1.0, -2.544e-07, 0.7742, 0.0, -0.6329, 0.7742, 0.0, -0.6329, 0.7742, 0.0, -0.6329, 0.7742, 0.0, -0.6329, -0.7742, 0.0, 0.6329, -0.7742, 0.0, 0.6329, -0.7742, 0.0, 0.6329, -0.7742, 0.0, 0.6329, -1.0, 0.0, 0.0, -1.0, 0.0, 0.0, -1.0, 0.0, 0.0, -1.0, 0.0, 0.0, 0.0, 0.9848, -0.1736, 0.0, 0.9848, -0.1736, 0.0, 0.9848, -0.1736, 0.0, 0.9848, -0.1736, 1.0, 0.0, 0.0, 1.0, 0.0, 0.0, 1.0, 0.0, 0.0, 1.0, 0.0, 0.0, 0.0, -0.9848, 0.1736, 0.0, -0.9848, 0.1736, 0.0, -0.9848, 0.1736, 0.0, -0.9848, 0.1736, 0.0, -0.1736, -0.9848, 0.0, -0.1736, -0.9848, 0.0, -0.1736, -0.9848, 0.0, -0.1736, -0.9848, 0.0, 0.1736, 0.9848, 0.0, 0.1736, 0.9848, 0.0, 0.1736, 0.9848, 0.0, 0.1736, 0.9848, -1.0, 3.731e-09, 0.0, -1.0, 3.731e-09, 0.0, -1.0, 3.731e-09, 0.0, -1.0, 3.731e-09, 0.0, 0.0, 0.9083, -0.4182, 0.0, 0.9083, -0.4182, 0.0, 0.9083, -0.4182, 0.0, 0.9083, -0.4182, 1.0, 3.731e-09, 0.0, 1.0, 3.731e-09, 0.0, 1.0, 3.731e-09, 0.0, 1.0, 3.731e-09, 0.0, 0.0, -0.6114, 0.7913, 0.0, -0.6114, 0.7913, 0.0, -0.6114, 0.7913, 0.0, -0.6114, 0.7913, 0.0, 2.971e-08, -1.0, 0.0, 2.971e-08, -1.0, 0.0, 2.971e-08, -1.0, 0.0, 2.971e-08, -1.0, 1.0, 0.0, 0.0, 1.0, 0.0, 0.0, 1.0, 0.0, 0.0, 1.0, 0.0, 0.0, 0.0, 0.0, 1.0, 0.0, 0.0, 1.0, 0.0, 0.0, 1.0, 0.0, 0.0, 1.0, -1.0, 0.0, 0.0, -1.0, 0.0, 0.0, -1.0, 0.0, 0.0, -1.0, 0.0, 0.0, 0.0, -1.0, 0.0, 0.0, -1.0, 0.0, 0.0, -1.0, 0.0, 0.0, -1.0, 0.0, 0.0, 1.0, 0.0, 0.0, 1.0, 0.0, 0.0, 1.0, 0.0, 0.0, 1.0, 0.0, -1.0, 0.0, 0.0, -1.0, 0.0, 0.0, -1.0, 0.0, 0.0, -1.0, 0.0, 0.0, -1.0, 0.0, 0.0, -1.0, 0.0, 0.0, -1.0, 0.0, 0.0, -1.0, 0.0, 0.0, -0.9881, -0.1535, 0.0, -0.9881, -0.1535, 0.0, -0.9881, -0.1535, 0.0, -0.9881, -0.1535, 0.0, -0.9398, 0.0, 0.3417, -0.9398, 0.0, 0.3417, -0.9398, 0.0, 0.3417, -0.9398, 0.0, 0.3417, -0.9398, 0.0, 0.3417, -0.9398, 0.0, 0.3417, -0.9398, 0.0, 0.3417, -0.9398, 0.0, 0.3417, -0.7534, 0.6575, 0.0, -0.7534, 0.6575, 0.0, -0.7534, 0.6575, 0.0, -0.7534, 0.6575, 0.0, -0.3283, 0.0, -0.9446, -0.3283, 0.0, -0.9446, -0.3283, 0.0, -0.9446, -0.3283, 0.0, -0.9446, -0.9329, -0.2083, 0.2937, -0.9329, -0.2083, 0.2937, -0.9329, -0.2083, 0.2937, -0.9329, -0.2083, 0.2937, -0.9329, -0.2083, 0.2937, -0.9329, -0.2083, 0.2937, -0.9329, -0.2083, 0.2937, -0.9329, -0.2083, 0.2937, -0.371, -0.09147, -0.9241, -0.371, -0.09147, -0.9241, -0.371, -0.09147, -0.9241, -0.371, -0.09147, -0.9241, 0.0, -1.0, 0.0, 0.0, -1.0, 0.0, 0.0, -1.0, 0.0, 0.0, -1.0, 0.0, -0.6649, 0.0, 0.7469, -0.6649, 0.0, 0.7469, -0.6649, 0.0, 0.7469, -0.6649, 0.0, 0.7469, -0.698, 0.6745, 0.2403, -0.698, 0.6745, 0.2403, -0.698, 0.6745, 0.2403, -0.698, 0.6745, 0.2403, 0.0, 0.2783, -0.9605, 0.0, 0.2783, -0.9605, 0.0, 0.2783, -0.9605, 0.0, 0.2783, -0.9605, 0.0, 0.4419, -0.8971, 0.0, 0.4419, -0.8971, 0.0, 0.4419, -0.8971, 0.0, 0.4419, -0.8971, 0.0, 0.0, -1.0, 0.0, 0.0, -1.0, 0.0, 0.0, -1.0, 0.0, 0.0, -1.0, 0.9886, -0.1504, -0.007336, 0.9886, -0.1504, -0.007336, 0.9886, -0.1504, -0.007336, 0.9886, -0.1504, -0.007336, 0.0, -1.0, 0.0, 0.0, -1.0, 0.0, 0.0, -1.0, 0.0, 0.0, -1.0, 0.0, 0.0, -0.9997, 0.02337, 0.0, -0.9997, 0.02337, 0.0, -0.9997, 0.02337, 0.0, -0.9997, 0.02337, -0.9179, -0.2146, 0.3337, -0.9179, -0.2146, 0.3337, -0.9179, -0.2146, 0.3337, -0.9179, -0.2146, 0.3337, -0.9179, -0.2146, 0.3337, -0.9179, -0.2146, 0.3337, 0.0, 0.3867, 0.9222, 0.0, 0.3867, 0.9222, 0.0, 0.3867, 0.9222, 0.0, 0.3867, 0.9222, 0.0, -0.3995, 0.9168, 0.0, -0.3995, 0.9168, 0.0, -0.3995, 0.9168, 0.0, -0.3995, 0.9168, 0.0, 0.0, 1.0, 0.0, 0.0, 1.0, 0.0, 0.0, 1.0, 0.0, 0.0, 1.0, 0.0, 0.6947, 0.7193, 0.0, 0.6947, 0.7193, 0.0, 0.6947, 0.7193, 0.0, 0.6947, 0.7193, 0.7534, 0.6575, 0.0, 0.7534, 0.6575, 0.0, 0.7534, 0.6575, 0.0, 0.7534, 0.6575, 0.0, -0.9788, 0.1009, 0.1782, -0.9788, 0.1009, 0.1782, -0.9788, 0.1009, 0.1782, -0.9788, 0.1009, 0.1782, 0.3283, 0.0, -0.9446, 0.3283, 0.0, -0.9446, 0.3283, 0.0, -0.9446, 0.3283, 0.0, -0.9446, 0.0, -0.04673, -0.9989, 0.0, -0.04673, -0.9989, 0.0, -0.04673, -0.9989, 0.0, -0.04673, -0.9989, -2.05e-07, -0.0132, 0.9999, -2.05e-07, -0.0132, 0.9999, -2.05e-07, -0.0132, 0.9999, -2.05e-07, -0.0132, 0.9999, -2.05e-07, -0.0132, 0.9999, 0.0, 0.3126, 0.9499, 0.0, 0.3126, 0.9499, 0.0, 0.3126, 0.9499, 0.0, 0.3126, 0.9499, 4.019e-08, -0.5734, 0.8193, 4.019e-08, -0.5734, 0.8193, 4.019e-08, -0.5734, 0.8193, 4.019e-08, -0.5734, 0.8193, 4.019e-08, -0.5734, 0.8193, 4.019e-08, -0.5734, 0.8193, 0.0, -1.0, 0.0, 0.0, -1.0, 0.0, 0.0, -1.0, 0.0, 0.0, -1.0, 0.0, 0.6649, 0.0, 0.7469, 0.6649, 0.0, 0.7469, 0.6649, 0.0, 0.7469, 0.6649, 0.0, 0.7469, -1.261e-07, -0.5734, 0.8193, -1.261e-07, -0.5734, 0.8193, -1.261e-07, -0.5734, 0.8193, -1.261e-07, -0.5734, 0.8193, -1.261e-07, -0.5734, 0.8193, -1.261e-07, -0.5734, 0.8193, 0.698, 0.6745, 0.2403, 0.698, 0.6745, 0.2403, 0.698, 0.6745, 0.2403, 0.698, 0.6745, 0.2403, 1.0, 0.0, 0.0, 1.0, 0.0, 0.0, 1.0, 0.0, 0.0, 1.0, 0.0, 0.0, 1.0, 0.0, 0.0, 1.0, 0.0, 0.0, 1.0, 0.0, 0.0, 1.0, 0.0, 0.0, 0.371, -0.09147, -0.9241, 0.371, -0.09147, -0.9241, 0.371, -0.09147, -0.9241, 0.371, -0.09147, -0.9241, 0.0, 0.6426, -0.7662, 0.0, 0.6426, -0.7662, 0.0, 0.6426, -0.7662, 0.0, 0.6426, -0.7662, 1.0, 1.267e-07, 0.0, 1.0, 1.267e-07, 0.0, 1.0, 1.267e-07, 0.0, 1.0, 1.267e-07, 0.0, 1.0, 1.267e-07, 0.0, 1.0, 1.267e-07, 0.0, 1.0, 1.267e-07, 0.0, 1.0, 1.267e-07, 0.0, 1.0, 1.267e-07, 0.0, 1.0, 1.267e-07, 0.0, 0.92, -0.2138, 0.3286, 0.92, -0.2138, 0.3286, 0.92, -0.2138, 0.3286, 0.92, -0.2138, 0.3286, 0.92, -0.2138, 0.3286, 0.92, -0.2138, 0.3286, -1.0, -8.45e-08, 0.0, -1.0, -8.45e-08, 0.0, -1.0, -8.45e-08, 0.0, -1.0, -8.45e-08, 0.0, -1.0, -8.45e-08, 0.0, -1.0, -8.45e-08, 0.0, -1.0, -8.45e-08, 0.0, -1.0, -8.45e-08, 0.0, -1.0, -8.45e-08, 0.0, -1.0, -8.45e-08, 0.0, 0.0, 0.3222, 0.9467, 0.0, 0.3222, 0.9467, 0.0, 0.3222, 0.9467, 0.0, 0.3222, 0.9467, 0.0, 0.0, -1.0, 0.0, 0.0, -1.0, 0.0, 0.0, -1.0, 0.0, 0.0, -1.0, 0.0, 0.0, -1.0, 0.9598, 0.1185, -0.2544, 0.9598, 0.1185, -0.2544, 0.9598, 0.1185, -0.2544, 0.9598, 0.1185, -0.2544, 0.9598, 0.1185, -0.2544, 0.9598, 0.1185, -0.2544, 0.9598, 0.1185, -0.2544, 0.9598, 0.1185, -0.2544, 0.0, 0.0, -1.0, 0.0, 0.0, -1.0, 0.0, 0.0, -1.0, 0.0, 0.0, -1.0, 0.9398, 0.0, 0.3417, 0.9398, 0.0, 0.3417, 0.9398, 0.0, 0.3417, 0.9398, 0.0, 0.3417, 0.9398, 0.0, 0.3417, 0.9398, 0.0, 0.3417, 0.9398, 0.0, 0.3417, 0.9398, 0.0, 0.3417, 0.0, -0.3222, -0.9467, 0.0, -0.3222, -0.9467, 0.0, -0.3222, -0.9467, 0.0, -0.3222, -0.9467, 0.0, 0.3126, 0.9499, 0.0, 0.3126, 0.9499, 0.0, 0.3126, 0.9499, 0.0, 0.3126, 0.9499, -1.0, 0.0, 0.0, -1.0, 0.0, 0.0, -1.0, 0.0, 0.0, -1.436e-07, 0.0, -1.0, -1.436e-07, 0.0, -1.0, -1.436e-07, 0.0, -1.0, -1.436e-07, 0.0, -1.0, -1.436e-07, 0.0, -1.0, 0.0, 0.0, -1.0, 0.0, 0.0, -1.0, 0.0, 0.0, -1.0, 0.0, 0.0, -1.0, 0.0, 0.6426, -0.7662, 0.0, 0.6426, -0.7662, 0.0, 0.6426, -0.7662, 0.0, 0.6426, -0.7662, 5.091e-08, -0.0132, 0.9999, 5.091e-08, -0.0132, 0.9999, 5.091e-08, -0.0132, 0.9999, 5.091e-08, -0.0132, 0.9999, 5.091e-08, -0.0132, 0.9999, 5.091e-08, -0.0132, 0.9999, -1.0, -3.251e-06, 0.0, -1.0, -3.251e-06, 0.0, -1.0, -3.251e-06, 0.0, 0.0, 1.0, 2.762e-07, 0.0, 1.0, 2.762e-07, 0.0, 1.0, 2.762e-07, 0.0, 1.0, 2.762e-07, 0.0, 0.0, -1.0, 0.0, 0.0, -1.0, 0.0, 0.0, -1.0, 0.0, 0.0, -1.0, 0.0, -1.0, -2.452e-07, 0.0, -1.0, -2.452e-07, 0.0, -1.0, -2.452e-07, 0.0, -1.0, -2.452e-07, 0.0, -1.0, -2.452e-07, 0.9198, -0.2134, 0.3293, 0.9198, -0.2134, 0.3293, 0.9198, -0.2134, 0.3293, 0.9198, -0.2134, 0.3293, 0.9198, -0.2134, 0.3293, 0.9198, -0.2134, 0.3293, 0.9198, -0.2134, 0.3293, 0.9198, -0.2134, 0.3293, -0.9279, 0.2127, -0.3061, -0.9279, 0.2127, -0.3061, -0.9279, 0.2127, -0.3061, -0.9279, 0.2127, -0.3061, -0.9917, 0.1137, -0.06074, -0.9917, 0.1137, -0.06074, -0.9917, 0.1137, -0.06074, -0.9917, 0.1137, -0.06074, 0.0, 0.0, 1.0, 0.0, 0.0, 1.0, 0.0, 0.0, 1.0, 0.0, 0.0, 1.0, 0.9917, 0.1137, -0.06074, 0.9917, 0.1137, -0.06074, 0.9917, 0.1137, -0.06074, 0.9917, 0.1137, -0.06074, 0.9496, 0.0, -0.3133, 0.9496, 0.0, -0.3133, 0.9496, 0.0, -0.3133, 0.9496, 0.0, -0.3133, 0.9496, 0.0, -0.3133, 0.9496, 0.0, -0.3133, 0.9496, 0.0, -0.3133, 0.9496, 0.0, -0.3133, 0.0, 0.0, -1.0, 0.0, 0.0, -1.0, 0.0, 0.0, -1.0, 0.0, 0.0, -1.0, -0.9599, 0.1112, -0.2575, -0.9599, 0.1112, -0.2575, -0.9599, 0.1112, -0.2575, -0.9599, 0.1112, -0.2575, -0.9599, 0.1112, -0.2575, -0.9599, 0.1112, -0.2575, 0.0, 0.0, 1.0, 0.0, 0.0, 1.0, 0.0, 0.0, 1.0, 0.0, 0.0, 1.0, 0.9947, 0.0, 0.1032, 0.9947, 0.0, 0.1032, 0.9947, 0.0, 0.1032, 0.9947, 0.0, 0.1032, 0.9947, 0.0, 0.1032, 0.9947, 0.0, 0.1032, 0.9947, 0.0, 0.1032, 0.9947, 0.0, 0.1032, 0.0, -1.0, -4.217e-07, 0.0, -1.0, -4.217e-07, 0.0, -1.0, -4.217e-07, 0.0, -1.0, -4.217e-07, -0.9496, 0.0, -0.3133, -0.9496, 0.0, -0.3133, -0.9496, 0.0, -0.3133, -0.9496, 0.0, -0.3133, -0.9496, 0.0, -0.3133, -0.9496, 0.0, -0.3133, -0.9496, 0.0, -0.3133, -0.9496, 0.0, -0.3133, -0.9947, 0.0, 0.1032, -0.9947, 0.0, 0.1032, -0.9947, 0.0, 0.1032, -0.9947, 0.0, 0.1032, -0.9947, 0.0, 0.1032, -0.9947, 0.0, 0.1032, -0.9947, 0.0, 0.1032, -0.9947, 0.0, 0.1032, 0.0, -1.0, 1.366e-06, 0.0, -1.0, 1.366e-06, 0.0, -1.0, 1.366e-06, 0.0, -1.0, 1.366e-06, 0.0, -1.0, 0.0, 0.0, -1.0, 0.0, 0.0, -1.0, 0.0, 0.0, -1.0, 0.0, 0.0, -1.0, 0.0, 0.0, -1.0, 0.0, 0.0, 0.0, -1.0, 0.0, 0.0, -1.0, 0.0, 0.0, -1.0, 0.0, 0.0, -1.0, 0.0, 0.0, 1.0, 0.0, 0.0, 1.0, 0.0, 0.0, 1.0, 0.0, 0.0, 1.0, 0.0, 1.0, -1.236e-07, 0.0, 1.0, -1.236e-07, 0.0, 1.0, -1.236e-07, 0.0, 1.0, -1.236e-07, 0.0, 1.0, -1.236e-07, 0.0, 1.0, -1.236e-07, 0.0, -1.0, -3.091e-08, 0.0, -1.0, -3.091e-08, 0.0, -1.0, -3.091e-08, 0.0, -1.0, -3.091e-08, 0.0, -1.0, -3.091e-08, 0.0, -1.0, -3.091e-08, 0.0, 0.0, -1.0, 0.0, 0.0, -1.0, 0.0, 0.0, -1.0, 0.0, 0.0, -1.0, 0.0, 0.0, 1.0, 0.0, 0.0, 1.0, 0.0, 0.0, 1.0, 0.0, 0.0, 1.0, 0.0, 1.0, 0.0, 0.0, 1.0, 0.0, 0.0, 1.0, 0.0, 0.0, 1.0, 0.0, 0.0, 1.0, 0.0, 0.0, 1.0, 0.0, 0.9788, 0.1009, 0.1782, 0.9788, 0.1009, 0.1782, 0.9788, 0.1009, 0.1782, 0.9788, 0.1009, 0.1782, 0.9943, 0.1063, -9.17e-09, 0.9943, 0.1063, -9.17e-09, 0.9943, 0.1063, -9.17e-09, 0.9943, 0.1063, -9.17e-09, 0.0, 0.1157, 0.9933, 0.0, 0.1157, 0.9933, 0.0, 0.1157, 0.9933, 0.0, 0.1157, 0.9933, 0.0, -0.03157, -0.9995, 0.0, -0.03157, -0.9995, 0.0, -0.03157, -0.9995, 0.0, -0.03157, -0.9995, -0.9943, 0.1063, -9.17e-09, -0.9943, 0.1063, -9.17e-09, -0.9943, 0.1063, -9.17e-09, -0.9943, 0.1063, -9.17e-09, 0.0, 1.0, -1.859e-06, 0.0, 1.0, -1.859e-06, 0.0, 1.0, -1.859e-06, 0.0, 1.0, -1.859e-06, 0.0, 1.0, 3.045e-06, 0.0, 1.0, 3.045e-06, 0.0, 1.0, 3.045e-06, 0.0, 1.0, 3.045e-06, 1.0, 6.356e-08, 0.0, 1.0, 6.356e-08, 0.0, 1.0, 6.356e-08, 0.0, 1.0, 6.356e-08, 0.0, 1.458e-06, -1.0, -1.79e-06, 1.458e-06, -1.0, -1.79e-06, 1.458e-06, -1.0, -1.79e-06, 1.458e-06, -1.0, -1.79e-06, -1.0, 0.0, 0.0, -1.0, 0.0, 0.0, -1.0, 0.0, 0.0, -1.0, 0.0, 0.0, 0.0, 1.0, 0.0, 0.0, 1.0, 0.0, 0.0, 1.0, 0.0, 0.0, 1.0, 0.0, 0.8783, 4.279e-07, -0.4781, 0.8783, 4.279e-07, -0.4781, 0.8783, 4.279e-07, -0.4781, 0.8783, 4.279e-07, -0.4781, -0.8783, 2.047e-07, 0.4781, -0.8783, 2.047e-07, 0.4781, -0.8783, 2.047e-07, 0.4781, -0.8783, 2.047e-07, 0.4781, -1.0, 6.354e-08, 0.0, -1.0, 6.354e-08, 0.0, -1.0, 6.354e-08, 0.0, -1.0, 6.354e-08, 0.0, -1.458e-06, 1.0, -8.951e-07, -1.458e-06, 1.0, -8.951e-07, -1.458e-06, 1.0, -8.951e-07, -1.458e-06, 1.0, -8.951e-07, 1.0, 0.0, 0.0, 1.0, 0.0, 0.0, 1.0, 0.0, 0.0, 1.0, 0.0, 0.0, 0.0, -1.0, 0.0, 0.0, -1.0, 0.0, 0.0, -1.0, 0.0, 0.0, -1.0, 0.0, -0.8783, 4.279e-07, -0.4781, -0.8783, 4.279e-07, -0.4781, -0.8783, 4.279e-07, -0.4781, -0.8783, 4.279e-07, -0.4781, 0.8783, -1.863e-07, 0.4781, 0.8783, -1.863e-07, 0.4781, 0.8783, -1.863e-07, 0.4781, 0.8783, -1.863e-07, 0.4781, -1.0, 0.0, 0.0, -1.0, 0.0, 0.0, -1.0, 0.0, 0.0, -1.0, 0.0, 0.0, 0.0, 0.7071, 0.7071, 0.0, 0.7071, 0.7071, 0.0, 0.7071, 0.7071, 0.0, 0.7071, 0.7071, 1.0, 0.0, 0.0, 1.0, 0.0, 0.0, 1.0, 0.0, 0.0, 1.0, 0.0, 0.0, 0.0, -0.7071, -0.7071, 0.0, -0.7071, -0.7071, 0.0, -0.7071, -0.7071, 0.0, -0.7071, -0.7071, 0.0, 0.7071, -0.7071, 0.0, 0.7071, -0.7071, 0.0, 0.7071, -0.7071, 0.0, 0.7071, -0.7071, 1.0, 1.035e-08, 0.0, 1.0, 1.035e-08, 0.0, 1.0, 1.035e-08, 0.0, 1.0, 1.035e-08, 0.0, 0.0, -0.7071, 0.7071, 0.0, -0.7071, 0.7071, 0.0, -0.7071, 0.7071, 0.0, -0.7071, 0.7071, -1.0, 5.174e-08, 0.0, -1.0, 5.174e-08, 0.0, -1.0, 5.174e-08, 0.0, -1.0, 5.174e-08, 0.0, 0.0, -0.7071, -0.7071, 0.0, -0.7071, -0.7071, 0.0, -0.7071, -0.7071, 0.0, -0.7071, -0.7071, 0.0, 0.7071, 0.7071, 0.0, 0.7071, 0.7071, 0.0, 0.7071, 0.7071, 0.0, 0.7071, 0.7071, -1.0, 0.0, 0.0, -1.0, 0.0, 0.0, -1.0, 0.0, 0.0, -1.0, 0.0, 0.0, 0.0, 1.0, 0.0, 0.0, 1.0, 0.0, 0.0, 1.0, 0.0, 0.0, 1.0, 0.0, 1.0, 0.0, 0.0, 1.0, 0.0, 0.0, 1.0, 0.0, 0.0, 1.0, 0.0, 0.0, 0.0, -1.0, 8.884e-07, 0.0, -1.0, 8.884e-07, 0.0, -1.0, 8.884e-07, 0.0, -1.0, 8.884e-07, 0.0, 0.0, -1.0, 0.0, 0.0, -1.0, 0.0, 0.0, -1.0, 0.0, 0.0, -1.0, -1.0, 0.0, 0.0, -1.0, 0.0, 0.0, -1.0, 0.0, 0.0, -1.0, 0.0, 0.0, 0.0, 1.0, 0.0, 0.0, 1.0, 0.0, 0.0, 1.0, 0.0, 0.0, 1.0, 0.0, 1.0, 0.0, 0.0, 1.0, 0.0, 0.0, 1.0, 0.0, 0.0, 1.0, 0.0, 0.0, 0.0, -1.0, 1.111e-06, 0.0, -1.0, 1.111e-06, 0.0, -1.0, 1.111e-06, 0.0, -1.0, 1.111e-06, 0.0, 0.0, -1.0, 0.0, 0.0, -1.0, 0.0, 0.0, -1.0, 0.0, 0.0, -1.0, 1.142e-06, -0.2588, 0.9659, 1.142e-06, -0.2588, 0.9659, 1.142e-06, -0.2588, 0.9659, 1.142e-06, -0.2588, 0.9659, -1.87e-06, 0.7071, -0.7071, -1.87e-06, 0.7071, -0.7071, -1.87e-06, 0.7071, -0.7071, -1.87e-06, 0.7071, -0.7071, -9.813e-07, 0.2588, 0.9659, -9.813e-07, 0.2588, 0.9659, -9.813e-07, 0.2588, 0.9659, -9.813e-07, 0.2588, 0.9659, 2.914e-06, -0.9659, -0.2588, 2.914e-06, -0.9659, -0.2588, 2.914e-06, -0.9659, -0.2588, 2.914e-06, -0.9659, -0.2588, -2.033e-06, 0.9659, -0.2588, -2.033e-06, 0.9659, -0.2588, -2.033e-06, 0.9659, -0.2588, -2.033e-06, 0.9659, -0.2588, 2.923e-06, -0.9659, 0.2588, 2.923e-06, -0.9659, 0.2588, 2.923e-06, -0.9659, 0.2588, 2.923e-06, -0.9659, 0.2588, -1.783e-06, 0.7071, 0.7071, -1.783e-06, 0.7071, 0.7071, -1.783e-06, 0.7071, 0.7071, -1.783e-06, 0.7071, 0.7071, -2.07e-06, 0.9659, 0.2588, -2.07e-06, 0.9659, 0.2588, -2.07e-06, 0.9659, 0.2588, -2.07e-06, 0.9659, 0.2588, -6.963e-07, 0.2588, -0.9659, -6.963e-07, 0.2588, -0.9659, -6.963e-07, 0.2588, -0.9659, -6.963e-07, 0.2588, -0.9659, 0.0, 0.9659, 0.2588, 0.0, 0.9659, 0.2588, 0.0, 0.9659, 0.2588, 0.0, 0.9659, 0.2588, 0.0, -0.7071, 0.7071, 0.0, -0.7071, 0.7071, 0.0, -0.7071, 0.7071, 0.0, -0.7071, 0.7071, 0.0, -0.9659, 0.2588, 0.0, -0.9659, 0.2588, 0.0, -0.9659, 0.2588, 0.0, -0.9659, 0.2588, 1.0, 2.126e-08, 0.0, 1.0, 2.126e-08, 0.0, 1.0, 2.126e-08, 0.0, 1.0, 2.126e-08, 0.0, 1.0, 2.126e-08, 0.0, 1.0, 2.126e-08, 0.0, 1.0, 2.126e-08, 0.0, 1.0, 2.126e-08, 0.0, 1.0, 2.126e-08, 0.0, 1.0, 2.126e-08, 0.0, 1.0, 2.126e-08, 0.0, 1.0, 2.126e-08, 0.0, 1.0, 2.126e-08, 0.0, 1.0, 2.126e-08, 0.0, 1.0, 2.126e-08, 0.0, 1.0, 2.126e-08, 0.0, 1.0, 2.126e-08, 0.0, 1.0, 2.126e-08, 0.0, 1.0, 2.126e-08, 0.0, 1.0, 2.126e-08, 0.0, 1.0, 2.126e-08, 0.0, 2.291e-06, -0.7071, -0.7071, 2.291e-06, -0.7071, -0.7071, 2.291e-06, -0.7071, -0.7071, 2.291e-06, -0.7071, -0.7071, 0.0, -0.9659, -0.2588, 0.0, -0.9659, -0.2588, 0.0, -0.9659, -0.2588, 0.0, -0.9659, -0.2588, 1.0, 2.869e-08, 0.0, 1.0, 2.869e-08, 0.0, 1.0, 2.869e-08, 0.0, 1.0, 2.869e-08, 0.0, 1.0, 2.869e-08, 0.0, 1.0, 2.869e-08, 0.0, 1.0, 2.869e-08, 0.0, 0.0, 0.9659, -0.2588, 0.0, 0.9659, -0.2588, 0.0, 0.9659, -0.2588, 0.0, 0.9659, -0.2588, 1.0, 4.914e-09, 0.0, 1.0, 4.914e-09, 0.0, 1.0, 4.914e-09, 0.0, 1.0, 4.914e-09, 0.0, 1.0, 4.914e-09, 0.0, 1.0, 4.914e-09, 0.0, 1.0, 4.914e-09, 0.0, 1.0, 4.914e-09, 0.0, 1.0, 4.914e-09, 0.0, 1.0, 4.914e-09, 0.0, 1.0, 4.914e-09, 0.0, 1.0, 4.914e-09, 0.0, 0.0, -0.2588, -0.9659, 0.0, -0.2588, -0.9659, 0.0, -0.2588, -0.9659, 0.0, -0.2588, -0.9659, 0.0, 0.7071, 0.7071, 0.0, 0.7071, 0.7071, 0.0, 0.7071, 0.7071, 0.0, 0.7071, 0.7071, 0.0, -0.7071, -0.7071, 0.0, -0.7071, -0.7071, 0.0, -0.7071, -0.7071, 0.0, -0.7071, -0.7071, 4.907e-07, -0.2588, -0.9659, 4.907e-07, -0.2588, -0.9659, 4.907e-07, -0.2588, -0.9659, 4.907e-07, -0.2588, -0.9659, 0.0, 0.2588, -0.9659, 0.0, 0.2588, -0.9659, 0.0, 0.2588, -0.9659, 0.0, 0.2588, -0.9659, 0.0, 0.2588, 0.9659, 0.0, 0.2588, 0.9659, 0.0, 0.2588, 0.9659, 0.0, 0.2588, 0.9659, 0.0, -0.2588, 0.9659, 0.0, -0.2588, 0.9659, 0.0, -0.2588, 0.9659, 0.0, -0.2588, 0.9659, 1.788e-06, -0.7071, 0.7071, 1.788e-06, -0.7071, 0.7071, 1.788e-06, -0.7071, 0.7071, 1.788e-06, -0.7071, 0.7071, 0.0, 0.7071, -0.7071, 0.0, 0.7071, -0.7071, 0.0, 0.7071, -0.7071, 0.0, 0.7071, -0.7071, 0.0, -0.9659, -0.2588, 0.0, -0.9659, -0.2588, 0.0, -0.9659, -0.2588, 0.0, -0.9659, -0.2588, -1.0, 3.295e-08, 8.683e-08, -1.0, 3.295e-08, 8.683e-08, -1.0, 3.295e-08, 8.683e-08, -1.0, 3.295e-08, 8.683e-08, -1.0, -1.647e-08, -8.683e-08, -1.0, -1.647e-08, -8.683e-08, -1.0, -1.647e-08, -8.683e-08, -1.0, -1.647e-08, -8.683e-08, -1.0, 6.589e-08, -6.356e-08, -1.0, 6.589e-08, -6.356e-08, -1.0, 6.589e-08, -6.356e-08, -1.0, 6.589e-08, -6.356e-08, -1.0, 1.318e-07, 2.326e-08, -1.0, 1.318e-07, 2.326e-08, -1.0, 1.318e-07, 2.326e-08, -1.0, 1.318e-07, 2.326e-08, -1.0, -3.295e-08, 8.683e-08, -1.0, -3.295e-08, 8.683e-08, -1.0, -3.295e-08, 8.683e-08, -1.0, -3.295e-08, 8.683e-08, -1.0, 3.295e-08, 6.356e-08, -1.0, 3.295e-08, 6.356e-08, -1.0, 3.295e-08, 6.356e-08, -1.0, 3.295e-08, 6.356e-08, -1.0, -4.942e-08, -8.683e-08, -1.0, -4.942e-08, -8.683e-08, -1.0, -4.942e-08, -8.683e-08, -1.0, -4.942e-08, -8.683e-08, -1.0, 1.318e-07, -2.326e-08, -1.0, 1.318e-07, -2.326e-08, -1.0, 1.318e-07, -2.326e-08, -1.0, 1.318e-07, -2.326e-08, -1.0, -1.318e-07, -2.326e-08, -1.0, -1.318e-07, -2.326e-08, -1.0, -1.318e-07, -2.326e-08, -1.0, -1.318e-07, -2.326e-08, -1.0, 0.0, 6.356e-08, -1.0, 0.0, 6.356e-08, -1.0, 0.0, 6.356e-08, -1.0, 0.0, 6.356e-08, -1.0, -1.318e-07, 2.326e-08, -1.0, -1.318e-07, 2.326e-08, -1.0, -1.318e-07, 2.326e-08, -1.0, -1.318e-07, 2.326e-08, -1.0, -6.589e-08, -6.356e-08, -1.0, -6.589e-08, -6.356e-08, -1.0, -6.589e-08, -6.356e-08, -1.0, -6.589e-08, -6.356e-08, -1.0, -1.046e-08, 0.0, -1.0, -1.046e-08, 0.0, -1.0, -1.046e-08, 0.0, -1.0, -1.046e-08, 0.0, -1.0, -1.046e-08, 0.0, -1.0, -1.046e-08, 0.0, -1.0, -1.046e-08, 0.0, -1.0, -1.046e-08, 0.0, -1.0, -1.046e-08, 0.0, -1.0, -1.046e-08, 0.0, -1.0, -1.046e-08, 0.0, -1.0, -1.046e-08, 0.0, 0.0, 0.7071, 0.7071, 0.0, 0.7071, 0.7071, 0.0, 0.7071, 0.7071, 0.0, 0.7071, 0.7071, 0.0, 0.7071, -0.7071, 0.0, 0.7071, -0.7071, 0.0, 0.7071, -0.7071, 0.0, 0.7071, -0.7071, 0.0, 0.2588, 0.9659, 0.0, 0.2588, 0.9659, 0.0, 0.2588, 0.9659, 0.0, 0.2588, 0.9659, 0.0, 0.9659, -0.2588, 0.0, 0.9659, -0.2588, 0.0, 0.9659, -0.2588, 0.0, 0.9659, -0.2588, 0.0, 0.9659, 0.2588, 0.0, 0.9659, 0.2588, 0.0, 0.9659, 0.2588, 0.0, 0.9659, 0.2588, 0.0, -0.9659, 0.2588, 0.0, -0.9659, 0.2588, 0.0, -0.9659, 0.2588, 0.0, -0.9659, 0.2588, 0.0, 0.2588, -0.9659, 0.0, 0.2588, -0.9659, 0.0, 0.2588, -0.9659, 0.0, 0.2588, -0.9659, 0.0, -0.2588, 0.9659, 0.0, -0.2588, 0.9659, 0.0, -0.2588, 0.9659, 0.0, -0.2588, 0.9659, 0.0, -0.7071, 0.7071, 0.0, -0.7071, 0.7071, 0.0, -0.7071, 0.7071, 0.0, -0.7071, 0.7071, 0.0, -0.2588, -0.9659, 0.0, -0.2588, -0.9659, 0.0, -0.2588, -0.9659, 0.0, -0.2588, -0.9659, 0.0, -0.7071, -0.7071, 0.0, -0.7071, -0.7071, 0.0, -0.7071, -0.7071, 0.0, -0.7071, -0.7071, -9.191e-07, 0.2588, 0.9659, -9.191e-07, 0.2588, 0.9659, -9.191e-07, 0.2588, 0.9659, -9.191e-07, 0.2588, 0.9659, 2.042e-06, -0.7071, -0.7071, 2.042e-06, -0.7071, -0.7071, 2.042e-06, -0.7071, -0.7071, 2.042e-06, -0.7071, -0.7071, 1.072e-06, -0.2588, 0.9659, 1.072e-06, -0.2588, 0.9659, 1.072e-06, -0.2588, 0.9659, 1.072e-06, -0.2588, 0.9659, -2.111e-06, 0.9659, -0.2588, -2.111e-06, 0.9659, -0.2588, -2.111e-06, 0.9659, -0.2588, -2.111e-06, 0.9659, -0.2588, 2.16e-06, -0.9659, -0.2588, 2.16e-06, -0.9659, -0.2588, 2.16e-06, -0.9659, -0.2588, 2.16e-06, -0.9659, -0.2588, -2.16e-06, 0.9659, 0.2588, -2.16e-06, 0.9659, 0.2588, -2.16e-06, 0.9659, 0.2588, -2.16e-06, 0.9659, 0.2588, 1.591e-06, -0.7071, 0.7071, 1.591e-06, -0.7071, 0.7071, 1.591e-06, -0.7071, 0.7071, 1.591e-06, -0.7071, 0.7071, 1.688e-06, -0.9659, 0.2588, 1.688e-06, -0.9659, 0.2588, 1.688e-06, -0.9659, 0.2588, 1.688e-06, -0.9659, 0.2588, 6.963e-07, -0.2588, -0.9659, 6.963e-07, -0.2588, -0.9659, 6.963e-07, -0.2588, -0.9659, 6.963e-07, -0.2588, -0.9659, 0.0, -0.9659, 0.2588, 0.0, -0.9659, 0.2588, 0.0, -0.9659, 0.2588, 0.0, -0.9659, 0.2588, 0.0, 0.7071, 0.7071, 0.0, 0.7071, 0.7071, 0.0, 0.7071, 0.7071, 0.0, 0.7071, 0.7071, 0.0, 0.9659, 0.2588, 0.0, 0.9659, 0.2588, 0.0, 0.9659, 0.2588, 0.0, 0.9659, 0.2588, -1.0, 2.835e-07, 2.283e-09, -1.0, 2.835e-07, 2.283e-09, -1.0, 2.835e-07, 2.283e-09, -1.0, 2.835e-07, 2.283e-09, -1.0, 2.835e-07, 2.283e-09, -1.0, 2.835e-07, 2.283e-09, -1.0, 2.835e-07, 2.283e-09, -1.0, 2.835e-07, 2.283e-09, -1.0, 2.835e-07, 2.283e-09, -1.0, 2.835e-07, 2.283e-09, -1.0, 2.835e-07, 2.283e-09, -1.0, 2.835e-07, 2.283e-09, -1.0, 2.835e-07, 2.283e-09, -1.0, 2.835e-07, 2.283e-09, -1.0, 2.835e-07, 2.283e-09, -1.0, 2.835e-07, 2.283e-09, -1.0, 2.835e-07, 2.283e-09, -1.0, 2.835e-07, 2.283e-09, -1.0, 2.835e-07, 2.283e-09, -1.0, 2.835e-07, 2.283e-09, -1.0, 2.835e-07, 2.283e-09, -1.622e-06, 0.7071, -0.7071, -1.622e-06, 0.7071, -0.7071, -1.622e-06, 0.7071, -0.7071, -1.622e-06, 0.7071, -0.7071, 0.0, 0.9659, -0.2588, 0.0, 0.9659, -0.2588, 0.0, 0.9659, -0.2588, 0.0, 0.9659, -0.2588, -1.0, 4.591e-07, -9.243e-09, -1.0, 4.591e-07, -9.243e-09, -1.0, 4.591e-07, -9.243e-09, -1.0, 4.591e-07, -9.243e-09, -1.0, 4.591e-07, -9.243e-09, -1.0, 4.591e-07, -9.243e-09, -1.0, 4.591e-07, -9.243e-09, 0.0, -0.9659, -0.2588, 0.0, -0.9659, -0.2588, 0.0, -0.9659, -0.2588, 0.0, -0.9659, -0.2588, 1.0, -5.762e-08, 1.099e-13, 1.0, -5.762e-08, 1.099e-13, 1.0, -5.762e-08, 1.099e-13, 1.0, -5.762e-08, 1.099e-13, 1.0, -5.762e-08, 1.099e-13, 1.0, -5.762e-08, 1.099e-13, 1.0, -5.762e-08, 1.099e-13, 1.0, -5.762e-08, 1.099e-13, 1.0, -5.762e-08, 1.099e-13, 1.0, -5.762e-08, 1.099e-13, 1.0, -5.762e-08, 1.099e-13, 1.0, -5.762e-08, 1.099e-13, -1.0, 0.0, -2.999e-13, -1.0, 0.0, -2.999e-13, -1.0, 0.0, -2.999e-13, -1.0, 0.0, -2.999e-13, -1.0, 0.0, -2.999e-13, -1.0, 0.0, -2.999e-13, -1.0, 0.0, -2.999e-13, -1.0, 0.0, -2.999e-13, -1.0, 0.0, -2.999e-13, -1.0, 0.0, -2.999e-13, -1.0, 0.0, -2.999e-13, -1.0, 0.0, -2.999e-13, 0.0, 0.2588, -0.9659, 0.0, 0.2588, -0.9659, 0.0, 0.2588, -0.9659, 0.0, 0.2588, -0.9659, 0.0, -0.7071, 0.7071, 0.0, -0.7071, 0.7071, 0.0, -0.7071, 0.7071, 0.0, -0.7071, 0.7071, 0.0, 0.7071, -0.7071, 0.0, 0.7071, -0.7071, 0.0, 0.7071, -0.7071, 0.0, 0.7071, -0.7071, -4.907e-07, 0.2588, -0.9659, -4.907e-07, 0.2588, -0.9659, -4.907e-07, 0.2588, -0.9659, -4.907e-07, 0.2588, -0.9659, -2.372e-06, -0.2588, -0.9659, -2.372e-06, -0.2588, -0.9659, -2.372e-06, -0.2588, -0.9659, -2.372e-06, -0.2588, -0.9659, 0.0, -0.2588, 0.9659, 0.0, -0.2588, 0.9659, 0.0, -0.2588, 0.9659, 0.0, -0.2588, 0.9659, 0.0, 0.2588, 0.9659, 0.0, 0.2588, 0.9659, 0.0, 0.2588, 0.9659, 0.0, 0.2588, 0.9659, -1.448e-06, 0.7071, 0.7071, -1.448e-06, 0.7071, 0.7071, -1.448e-06, 0.7071, 0.7071, -1.448e-06, 0.7071, 0.7071, -4.743e-06, -0.7071, -0.7071, -4.743e-06, -0.7071, -0.7071, -4.743e-06, -0.7071, -0.7071, -4.743e-06, -0.7071, -0.7071, 6.336e-07, -0.2588, 0.9659, 6.336e-07, -0.2588, 0.9659, 6.336e-07, -0.2588, 0.9659, 6.336e-07, -0.2588, 0.9659, -1.448e-06, 0.7071, -0.7071, -1.448e-06, 0.7071, -0.7071, -1.448e-06, 0.7071, -0.7071, -1.448e-06, 0.7071, -0.7071, -8.178e-07, 0.2588, 0.9659, -8.178e-07, 0.2588, 0.9659, -8.178e-07, 0.2588, 0.9659, -8.178e-07, 0.2588, 0.9659, 2.95e-06, -0.9659, -0.2588, 2.95e-06, -0.9659, -0.2588, 2.95e-06, -0.9659, -0.2588, 2.95e-06, -0.9659, -0.2588, -2.16e-06, 0.9659, -0.2588, -2.16e-06, 0.9659, -0.2588, -2.16e-06, 0.9659, -0.2588, -2.16e-06, 0.9659, -0.2588, 1.652e-06, -0.9659, 0.2588, 1.652e-06, -0.9659, 0.2588, 1.652e-06, -0.9659, 0.2588, 1.652e-06, -0.9659, 0.2588, -1.622e-06, 0.7071, 0.7071, -1.622e-06, 0.7071, 0.7071, -1.622e-06, 0.7071, 0.7071, -1.622e-06, 0.7071, 0.7071, -2.111e-06, 0.9659, 0.2588, -2.111e-06, 0.9659, 0.2588, -2.111e-06, 0.9659, 0.2588, -2.111e-06, 0.9659, 0.2588, -4.108e-07, 0.2588, -0.9659, -4.108e-07, 0.2588, -0.9659, -4.108e-07, 0.2588, -0.9659, -4.108e-07, 0.2588, -0.9659, 0.0, 0.9659, 0.2588, 0.0, 0.9659, 0.2588, 0.0, 0.9659, 0.2588, 0.0, 0.9659, 0.2588, 0.0, -0.7071, 0.7071, 0.0, -0.7071, 0.7071, 0.0, -0.7071, 0.7071, 0.0, -0.7071, 0.7071, 0.0, -0.9659, 0.2588, 0.0, -0.9659, 0.2588, 0.0, -0.9659, 0.2588, 0.0, -0.9659, 0.2588, 1.0, 0.0, 0.0, 1.0, 0.0, 0.0, 1.0, 0.0, 0.0, 1.0, 0.0, 0.0, 1.0, 0.0, 0.0, 1.0, 0.0, 0.0, 1.0, 0.0, 0.0, 1.0, 0.0, 0.0, 1.0, 0.0, 0.0, 1.0, 0.0, 0.0, 1.0, 0.0, 0.0, 1.0, 0.0, 0.0, 1.0, 0.0, 0.0, 1.0, 0.0, 0.0, 1.0, 0.0, 0.0, 1.0, 0.0, 0.0, 1.0, 0.0, 0.0, 1.0, 0.0, 0.0, 1.0, 0.0, 0.0, 1.0, 0.0, 0.0, 1.0, 0.0, 0.0, 2.862e-06, -0.7071, -0.7071, 2.862e-06, -0.7071, -0.7071, 2.862e-06, -0.7071, -0.7071, 2.862e-06, -0.7071, -0.7071, 0.0, -0.9659, -0.2588, 0.0, -0.9659, -0.2588, 0.0, -0.9659, -0.2588, 0.0, -0.9659, -0.2588, 1.0, 0.0, 0.0, 1.0, 0.0, 0.0, 1.0, 0.0, 0.0, 1.0, 0.0, 0.0, 1.0, 0.0, 0.0, 1.0, 0.0, 0.0, 1.0, 0.0, 0.0, 0.0, 0.9659, -0.2588, 0.0, 0.9659, -0.2588, 0.0, 0.9659, -0.2588, 0.0, 0.9659, -0.2588, -1.0, 5.762e-08, 0.0, -1.0, 5.762e-08, 0.0, -1.0, 5.762e-08, 0.0, -1.0, 5.762e-08, 0.0, -1.0, 5.762e-08, 0.0, -1.0, 5.762e-08, 0.0, -1.0, 5.762e-08, 0.0, -1.0, 5.762e-08, 0.0, -1.0, 5.762e-08, 0.0, -1.0, 5.762e-08, 0.0, -1.0, 5.762e-08, 0.0, -1.0, 5.762e-08, 0.0, 1.0, 0.0, 0.0, 1.0, 0.0, 0.0, 1.0, 0.0, 0.0, 1.0, 0.0, 0.0, 1.0, 0.0, 0.0, 1.0, 0.0, 0.0, 1.0, 0.0, 0.0, 1.0, 0.0, 0.0, 1.0, 0.0, 0.0, 1.0, 0.0, 0.0, 1.0, 0.0, 0.0, 1.0, 0.0, 0.0, 0.0, -0.2588, -0.9659, 0.0, -0.2588, -0.9659, 0.0, -0.2588, -0.9659, 0.0, -0.2588, -0.9659, 0.0, 0.7071, 0.7071, 0.0, 0.7071, 0.7071, 0.0, 0.7071, 0.7071, 0.0, 0.7071, 0.7071, 0.0, -0.7071, -0.7071, 0.0, -0.7071, -0.7071, 0.0, -0.7071, -0.7071, 0.0, -0.7071, -0.7071, 3.271e-07, -0.2588, -0.9659, 3.271e-07, -0.2588, -0.9659, 3.271e-07, -0.2588, -0.9659, 3.271e-07, -0.2588, -0.9659, 0.0, 0.2588, -0.9659, 0.0, 0.2588, -0.9659, 0.0, 0.2588, -0.9659, 0.0, 0.2588, -0.9659, 0.0, 0.2588, 0.9659, 0.0, 0.2588, 0.9659, 0.0, 0.2588, 0.9659, 0.0, 0.2588, 0.9659, 0.0, -0.2588, 0.9659, 0.0, -0.2588, 0.9659, 0.0, -0.2588, 0.9659, 0.0, -0.2588, 0.9659, 1.361e-06, -0.7071, 0.7071, 1.361e-06, -0.7071, 0.7071, 1.361e-06, -0.7071, 0.7071, 1.361e-06, -0.7071, 0.7071, 0.0, 0.7071, -0.7071, 0.0, 0.7071, -0.7071, 0.0, 0.7071, -0.7071, 0.0, 0.7071, -0.7071, 4.088e-07, 0.0, -1.0, 4.088e-07, 0.0, -1.0, 4.088e-07, 0.0, -1.0, 4.088e-07, 0.0, -1.0, 0.0, 0.0, -1.0, 0.0, 0.0, -1.0, 0.0, 0.0, -1.0, 0.0, 0.0, -1.0, -4.088e-07, 0.0, -1.0, -4.088e-07, 0.0, -1.0, -4.088e-07, 0.0, -1.0, -4.088e-07, 0.0, -1.0, 0.0, 0.0, -1.0, 0.0, 0.0, -1.0, 0.0, 0.0, -1.0, 0.0, 0.0, -1.0, 0.0, 0.0, -1.0, 0.0, 0.0, -1.0, 0.0, 0.0, -1.0, 0.0, 0.0, -1.0, -4.088e-07, 0.0, -1.0, -4.088e-07, 0.0, -1.0, -4.088e-07, 0.0, -1.0, -4.088e-07, 0.0, -1.0, 0.5098, 0.8603, 0.0, 0.5098, 0.8603, 0.0, 0.5098, 0.8603, 0.0, 0.5098, 0.8603, 0.0, -0.1368, -0.2309, 0.9633, -0.1368, -0.2309, 0.9633, -0.1368, -0.2309, 0.9633, -0.1368, -0.2309, 0.9633, -0.5098, 0.8603, 0.0, -0.5098, 0.8603, 0.0, -0.5098, 0.8603, 0.0, -0.5098, 0.8603, 0.0, 1.0, 0.0, 0.0, 1.0, 0.0, 0.0, 1.0, 0.0, 0.0, 1.0, 0.0, 0.0, -0.5098, -0.8603, 0.0, -0.5098, -0.8603, 0.0, -0.5098, -0.8603, 0.0, -0.5098, -0.8603, 0.0, -1.0, 0.0, 0.0, -1.0, 0.0, 0.0, -1.0, 0.0, 0.0, -1.0, 0.0, 0.0, 0.5098, -0.8603, 0.0, 0.5098, -0.8603, 0.0, 0.5098, -0.8603, 0.0, 0.5098, -0.8603, 0.0, 2.162e-07, 0.0, 1.0, 2.162e-07, 0.0, 1.0, 2.162e-07, 0.0, 1.0, 2.162e-07, 0.0, 1.0, 2.162e-07, 0.0, 1.0, 2.162e-07, 0.0, 1.0, -0.2733, 0.0, 0.9619, -0.2733, 0.0, 0.9619, -0.2733, 0.0, 0.9619, -0.2733, 0.0, 0.9619, 0.1368, 0.2309, 0.9633, 0.1368, 0.2309, 0.9633, 0.1368, 0.2309, 0.9633, 0.1368, 0.2309, 0.9633, 0.1368, -0.2309, 0.9633, 0.1368, -0.2309, 0.9633, 0.1368, -0.2309, 0.9633, 0.1368, -0.2309, 0.9633, -0.1368, 0.2309, 0.9633, -0.1368, 0.2309, 0.9633, -0.1368, 0.2309, 0.9633, -0.1368, 0.2309, 0.9633, 0.2733, 0.0, 0.9619, 0.2733, 0.0, 0.9619, 0.2733, 0.0, 0.9619, 0.2733, 0.0, 0.9619, 0.0, 0.7071, 0.7071, 0.0, 0.7071, 0.7071, 0.0, 0.7071, 0.7071, 0.0, 0.7071, 0.7071, 0.0, -0.7071, 0.7071, 0.0, -0.7071, 0.7071, 0.0, -0.7071, 0.7071, 0.0, -0.7071, 0.7071, 0.0, -0.7071, -0.7071, 0.0, -0.7071, -0.7071, 0.0, -0.7071, -0.7071, 0.0, -0.7071, -0.7071, 0.0, 0.7071, -0.7071, 0.0, 0.7071, -0.7071, 0.0, 0.7071, -0.7071, 0.0, 0.7071, -0.7071, 0.0, 0.7071, -0.7071, 0.0, 0.7071, -0.7071, 0.0, 0.7071, -0.7071, 0.0, 0.7071, -0.7071, 0.0, -0.7071, -0.7071, 0.0, -0.7071, -0.7071, 0.0, -0.7071, -0.7071, 0.0, -0.7071, -0.7071, 1.0, 0.0, 0.0, 1.0, 0.0, 0.0, 1.0, 0.0, 0.0, 1.0, 0.0, 0.0, 0.0, -0.7071, 0.7071, 0.0, -0.7071, 0.7071, 0.0, -0.7071, 0.7071, 0.0, -0.7071, 0.7071, 0.0, 0.7071, 0.7071, 0.0, 0.7071, 0.7071, 0.0, 0.7071, 0.7071, 0.0, 0.7071, 0.7071])] * 3)])

# ---- objects
ob_cube_001 = bpy.data.objects.new('Cube.001', me_cube)
ob_camera_001 = bpy.data.objects.new('Camera.001', cam_camera)
ob_lamp = bpy.data.objects.new('Lamp', light_lamp)
ob_camera = bpy.data.objects.new('Camera', cam_camera)

# ---- transforms, parenting, visibility, modifiers, constraints
ob_cube_001.location = (0.0, 0.0, 1.9)
ob_cube_001.scale = (1.026, 1.0, 1.0)
ob_cube_001.lineart.crease_threshold = 0.0
ob_camera_001.location = (7.488, -6.535, 5.363)
ob_camera_001.rotation_euler = (1.088, 0.01604, 0.8046)
ob_camera_001.lock_rotations_4d = False
ob_camera_001.empty_display_type = 'ARROWS'
ob_camera_001.color = (0.0, 0.0, 0.0, 0.0)
ob_camera_001.display_type = 'WIRE'
ob_camera_001.lineart.crease_threshold = 0.0
ob_lamp.location = (4.076, 1.005, 5.904)
ob_lamp.rotation_euler = (0.6503, 0.05522, 1.866)
ob_lamp.lock_rotations_4d = False
ob_lamp.empty_display_type = 'ARROWS'
ob_lamp.color = (0.0, 0.0, 0.0, 0.0)
ob_lamp.lineart.crease_threshold = 0.0
ob_camera.location = (7.481, -6.508, 5.344)
ob_camera.rotation_euler = (1.088, 0.01604, 0.8046)
ob_camera.lock_rotations_4d = False
ob_camera.empty_display_type = 'ARROWS'
ob_camera.color = (0.0, 0.0, 0.0, 0.0)
ob_camera.display_type = 'WIRE'
ob_camera.lineart.crease_threshold = 0.0

# ---- collection membership
col_collection_1.objects.link(ob_cube_001)
col_collection_1.objects.link(ob_camera_001)
col_collection_1.objects.link(ob_lamp)
col_collection_1.objects.link(ob_camera)

# ---- scene / render settings (as saved in the file)
scene.camera = ob_camera
scene.frame_start = 2; scene.frame_end = 250; scene.frame_set(126)
scene.render.engine = 'BLENDER_EEVEE_NEXT'
scene.render.resolution_percentage = 50
scene.render.dither_intensity = 0.0
scene.cycles.use_denoising = False
scene.cycles.samples = 10
scene.cycles.sampling_pattern = 'TABULATED_SOBOL'
scene.cycles.light_sampling_threshold = 0.0
scene.cycles.use_adaptive_sampling = False
scene.cycles.use_light_tree = False
scene.cycles.blur_glossy = 0.0
scene.cycles.pixel_filter_type = 'GAUSSIAN'
scene.cycles.sample_clamp_indirect = 0.0
scene.view_settings.view_transform = 'Standard'
bpy.context.view_layer.update()
